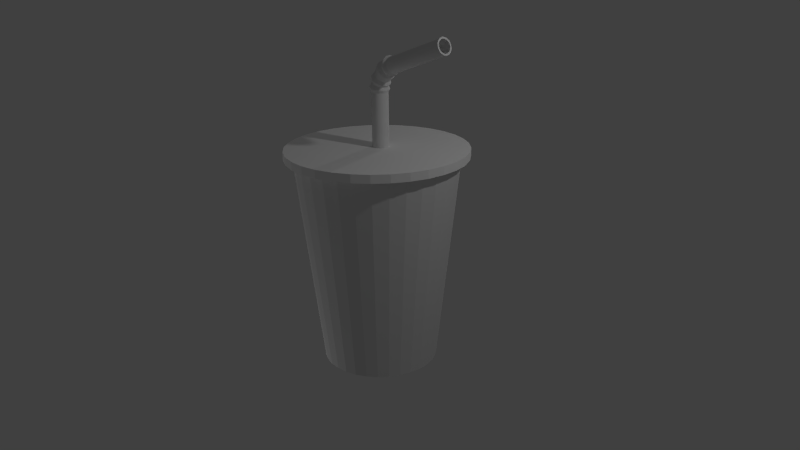 # Source: AfhaalSoftdrink.blend  (saved by Blender 2.71.0; exported with 4.5.12 LTS)
import bpy
from mathutils import Matrix  # noqa: F401  (used for matrix-valued properties, if any)

bpy.ops.wm.read_factory_settings(use_empty=True)
scene = bpy.context.scene
scene.name = 'Scene'

# ---- collections
col_collection_1 = bpy.data.collections.new('Collection 1'); scene.collection.children.link(col_collection_1)

# ---- materials (node trees are filled in below, after node groups)
mat_dekselwit = bpy.data.materials.new('DekselWit')
mat_dekselwit.alpha_threshold = 0.0
mat_dekselwit.use_transparent_shadow = False
mat_dekselwit.diffuse_color = (0.9699, 0.9699, 0.9699, 1.0)
mat_dekselwit.roughness = 0.5
mat_dekselwit.specular_intensity = 0.8
mat_dekselwit.line_color = (0.0, 0.0, 0.0, 1.0)
mat_rietjewit = bpy.data.materials.new('RietjeWit')
mat_rietjewit.alpha_threshold = 0.0
mat_rietjewit.use_transparent_shadow = False
mat_rietjewit.roughness = 0.5
mat_rietjewit.line_color = (0.0, 0.0, 0.0, 1.0)
mat_sufgrijs = bpy.data.materials.new('SufGrijs')
mat_sufgrijs.alpha_threshold = 0.0
mat_sufgrijs.use_transparent_shadow = False
mat_sufgrijs.diffuse_color = (0.4672, 0.4672, 0.4672, 1.0)
mat_sufgrijs.roughness = 0.5
mat_sufgrijs.specular_intensity = 0.2
mat_sufgrijs.line_color = (0.0, 0.0, 0.0, 1.0)
mat_label = bpy.data.materials.new('Label')
mat_label.alpha_threshold = 0.0
mat_label.use_transparent_shadow = False
mat_label.roughness = 0.5
mat_label.line_color = (0.0, 0.0, 0.0, 1.0)

# ---- material node trees

# ---- world
world_world = bpy.data.worlds.new('World'); scene.world = world_world
world_world.color = (0.05088, 0.05088, 0.05088)
world_world.use_sun_shadow = False
world_world.sun_shadow_jitter_overblur = 0.0
world_world.cycles.sampling_method = 'MANUAL'
world_world.cycles.sample_map_resolution = 256

# ---- cameras
cam_camera = bpy.data.cameras.new('Camera')
cam_camera.clip_end = 100.0
cam_camera.lens = 35.0
cam_camera.sensor_width = 32.0
cam_camera.sensor_height = 18.0
cam_camera.ortho_scale = 7.314
cam_camera.dof.focus_distance = 0.0
cam_camera.dof.aperture_fstop = 128.0

# ---- lights
light_lamp_002 = bpy.data.lights.new('Lamp.002', 'POINT')
light_lamp_002.transmission_factor = 0.0
light_lamp_002.cutoff_distance = 30.0
light_lamp_002.energy = 100.0
light_lamp_002.shadow_buffer_clip_start = 1.001
light_lamp_002.shadow_soft_size = 0.1
light_lamp_002.shadow_maximum_resolution = 0.006
light_lamp_002.use_absolute_resolution = True
light_lamp_002.cycles.use_multiple_importance_sampling = False
light_lamp_001 = bpy.data.lights.new('Lamp.001', 'POINT')
light_lamp_001.transmission_factor = 0.0
light_lamp_001.cutoff_distance = 30.0
light_lamp_001.energy = 100.0
light_lamp_001.shadow_buffer_clip_start = 1.001
light_lamp_001.shadow_soft_size = 0.1
light_lamp_001.shadow_maximum_resolution = 0.006
light_lamp_001.use_absolute_resolution = True
light_lamp_001.cycles.use_multiple_importance_sampling = False
light_lamp = bpy.data.lights.new('Lamp', 'POINT')
light_lamp.transmission_factor = 0.0
light_lamp.cutoff_distance = 30.0
light_lamp.energy = 100.0
light_lamp.shadow_buffer_clip_start = 1.001
light_lamp.shadow_soft_size = 0.1
light_lamp.shadow_maximum_resolution = 0.006
light_lamp.use_absolute_resolution = True
light_lamp.cycles.use_multiple_importance_sampling = False

# ---- meshes
me_cylinder_001 = bpy.data.meshes.new('Cylinder.001')
me_cylinder_001.from_pydata([(-1.187e-08, 1.1, 1.654), (0.2146, 1.079, 1.654), (0.421, 1.016, 1.654), (0.6111, 0.9146, 1.654), (0.7778, 0.7778, 1.654), (0.9146, 0.6111, 1.654), (1.016, 0.421, 1.654), (1.079, 0.2146, 1.654), (1.1, 5.455e-08, 1.654), (1.079, -0.2146, 1.654), (1.016, -0.421, 1.654), (0.9146, -0.6111, 1.654), (0.7778, -0.7778, 1.654), (0.6111, -0.9146, 1.654), (0.421, -1.016, 1.654), (0.2146, -1.079, 1.654), (-3.703e-07, -1.1, 1.654), (-0.2146, -1.079, 1.654), (-0.421, -1.016, 1.654), (-0.6111, -0.9146, 1.654), (-0.7778, -0.7778, 1.654), (-0.9146, -0.6111, 1.654), (-1.016, -0.421, 1.654), (-1.079, -0.2146, 1.654), (-1.1, 1.034e-06, 1.654), (-1.079, 0.2146, 1.654), (-1.016, 0.421, 1.654), (-0.9146, 0.6111, 1.654), (-0.7778, 0.7778, 1.654), (-0.6111, 0.9146, 1.654), (-0.421, 1.016, 1.654), (-0.2146, 1.079, 1.654), (-1.187e-08, 1.1, 1.554), (0.2146, 1.079, 1.554), (0.421, 1.016, 1.554), (0.6111, 0.9146, 1.554), (0.7778, 0.7778, 1.554), (0.9146, 0.6111, 1.554), (1.016, 0.421, 1.554), (1.079, 0.2146, 1.554), (1.1, 5.455e-08, 1.554), (1.079, -0.2146, 1.554), (1.016, -0.421, 1.554), (0.9146, -0.6111, 1.554), (0.7778, -0.7778, 1.554), (0.6111, -0.9146, 1.554), (0.421, -1.016, 1.554), (0.2146, -1.079, 1.554), (-3.703e-07, -1.1, 1.554), (-0.2146, -1.079, 1.554), (-0.421, -1.016, 1.554), (-0.6111, -0.9146, 1.554), (-0.7778, -0.7778, 1.554), (-0.9146, -0.6111, 1.554), (-1.016, -0.421, 1.554), (-1.079, -0.2146, 1.554), (-1.1, 1.034e-06, 1.554), (-1.079, 0.2146, 1.554), (-1.016, 0.421, 1.554), (-0.9146, 0.6111, 1.554), (-0.7778, 0.7778, 1.554), (-0.6111, 0.9146, 1.554), (-0.421, 1.016, 1.554), (-0.2146, 1.079, 1.554), (-0.00808, 0.06757, 1.08), (-0.00808, 0.1676, 1.08), (-0.02759, 0.1656, 1.08), (-0.04635, 0.16, 1.08), (-0.06364, 0.1507, 1.08), (-0.07879, 0.1383, 1.08), (-0.09123, 0.1231, 1.08), (-0.1005, 0.1058, 1.08), (-0.1062, 0.08708, 1.08), (-0.1081, 0.06757, 1.08), (-0.1062, 0.04806, 1.08), (-0.1005, 0.0293, 1.08), (-0.09123, 0.01201, 1.08), (-0.07879, -0.003141, 1.08), (-0.06364, -0.01558, 1.08), (-0.04635, -0.02482, 1.08), (-0.02759, -0.03051, 1.08), (-0.00808, -0.03243, 1.08), (0.01143, -0.03051, 1.08), (0.03019, -0.02482, 1.08), (0.04748, -0.01558, 1.08), (0.06263, -0.003141, 1.08), (0.07507, 0.01201, 1.08), (0.08431, 0.0293, 1.08), (0.09, 0.04806, 1.08), (0.09192, 0.06757, 1.08), (0.09, 0.08708, 1.08), (0.08431, 0.1058, 1.08), (0.07507, 0.1231, 1.08), (0.06263, 0.1383, 1.08), (0.04748, 0.1507, 1.08), (0.03019, 0.16, 1.08), (0.01143, 0.1656, 1.08), (-0.00808, 0.1676, 2.298), (-0.02759, 0.1656, 2.298), (-0.04635, 0.16, 2.298), (-0.06364, 0.1507, 2.298), (-0.07879, 0.1383, 2.298), (-0.09123, 0.1231, 2.298), (-0.1005, 0.1058, 2.298), (-0.1062, 0.08708, 2.298), (-0.1081, 0.06757, 2.298), (-0.1062, 0.04806, 2.298), (-0.1005, 0.0293, 2.298), (-0.09123, 0.01201, 2.298), (-0.07879, -0.003141, 2.298), (-0.06364, -0.01558, 2.298), (-0.04635, -0.02482, 2.298), (-0.02759, -0.03051, 2.298), (-0.00808, -0.03243, 2.298), (0.01143, -0.03051, 2.298), (0.03019, -0.02482, 2.298), (0.04748, -0.01558, 2.298), (0.06263, -0.003141, 2.298), (0.07507, 0.01201, 2.298), (0.08431, 0.0293, 2.298), (0.09, 0.04806, 2.298), (0.09192, 0.06757, 2.298), (0.09, 0.08708, 2.298), (0.08431, 0.1058, 2.298), (0.07507, 0.1231, 2.298), (0.06263, 0.1383, 2.298), (0.04748, 0.1507, 2.298), (0.03019, 0.16, 2.298), (0.01143, 0.1656, 2.298), (0.1881, 0.08708, 2.726), (-0.00808, 0.1876, 2.348), (-0.03113, 0.1853, 2.352), (-0.0533, 0.1784, 2.356), (-0.07374, 0.1673, 2.36), (-0.09164, 0.1524, 2.363), (-0.1063, 0.1342, 2.365), (-0.1173, 0.1135, 2.367), (-0.124, 0.09098, 2.369), (-0.1263, 0.06757, 2.369), (-0.124, 0.04416, 2.369), (-0.1173, 0.02165, 2.367), (-0.1063, 0.0009016, 2.365), (-0.09164, -0.01728, 2.363), (-0.07374, -0.03221, 2.36), (-0.0533, -0.0433, 2.356), (-0.03113, -0.05012, 2.352), (-0.00808, -0.05243, 2.348), (0.01498, -0.05012, 2.344), (0.03714, -0.0433, 2.34), (0.05758, -0.03221, 2.337), (0.07548, -0.01728, 2.333), (0.09018, 0.0009017, 2.331), (0.1011, 0.02165, 2.329), (0.1078, 0.04416, 2.328), (0.1101, 0.06757, 2.327), (0.1078, 0.09098, 2.328), (0.1011, 0.1135, 2.329), (0.09018, 0.1342, 2.331), (0.07548, 0.1524, 2.333), (0.05758, 0.1673, 2.337), (0.03714, 0.1784, 2.34), (0.01498, 0.1853, 2.344), (0.0006028, 0.1676, 2.397), (-0.01773, 0.1656, 2.404), (-0.03536, 0.16, 2.41), (-0.0516, 0.1507, 2.416), (-0.06584, 0.1383, 2.422), (-0.07753, 0.1231, 2.426), (-0.08621, 0.1058, 2.429), (-0.09156, 0.08708, 2.431), (-0.09337, 0.06757, 2.432), (-0.09156, 0.04806, 2.431), (-0.08621, 0.0293, 2.429), (-0.07753, 0.01201, 2.426), (-0.06584, -0.003141, 2.422), (-0.0516, -0.01558, 2.416), (-0.03536, -0.02482, 2.41), (-0.01773, -0.03051, 2.404), (0.0006028, -0.03243, 2.397), (0.01894, -0.03051, 2.391), (0.03656, -0.02482, 2.384), (0.05281, -0.01558, 2.378), (0.06705, -0.003141, 2.373), (0.07874, 0.01201, 2.369), (0.08742, 0.0293, 2.366), (0.09277, 0.04806, 2.364), (0.09457, 0.06757, 2.363), (0.09277, 0.08708, 2.364), (0.08742, 0.1058, 2.366), (0.07874, 0.1231, 2.369), (0.06705, 0.1383, 2.373), (0.05281, 0.1507, 2.378), (0.03656, 0.16, 2.384), (0.01894, 0.1656, 2.391), (0.0177, 0.1876, 2.444), (-0.002571, 0.1853, 2.456), (-0.02207, 0.1784, 2.467), (-0.04003, 0.1673, 2.478), (-0.05578, 0.1524, 2.487), (-0.06871, 0.1342, 2.494), (-0.07831, 0.1135, 2.5), (-0.08422, 0.09098, 2.503), (-0.08622, 0.06757, 2.504), (-0.08422, 0.04416, 2.503), (-0.07831, 0.02165, 2.5), (-0.06871, 0.0009016, 2.494), (-0.05578, -0.01728, 2.487), (-0.04003, -0.03221, 2.478), (-0.02207, -0.0433, 2.467), (-0.002571, -0.05012, 2.456), (0.0177, -0.05243, 2.444), (0.03798, -0.05012, 2.433), (0.05747, -0.0433, 2.421), (0.07544, -0.03221, 2.411), (0.09119, -0.01728, 2.402), (0.1041, 0.0009017, 2.394), (0.1137, 0.02165, 2.389), (0.1196, 0.04416, 2.386), (0.1216, 0.06757, 2.384), (0.1196, 0.09098, 2.386), (0.1137, 0.1135, 2.389), (0.1041, 0.1342, 2.394), (0.09119, 0.1524, 2.402), (0.07544, 0.1673, 2.411), (0.05747, 0.1784, 2.421), (0.03798, 0.1853, 2.433), (0.0427, 0.1676, 2.488), (0.02776, 0.1656, 2.5), (0.01339, 0.16, 2.512), (0.0001445, 0.1507, 2.523), (-0.01146, 0.1383, 2.533), (-0.02099, 0.1231, 2.541), (-0.02807, 0.1058, 2.547), (-0.03243, 0.08708, 2.551), (-0.0339, 0.06757, 2.552), (-0.03243, 0.04806, 2.551), (-0.02807, 0.0293, 2.547), (-0.02099, 0.01201, 2.541), (-0.01146, -0.003141, 2.533), (0.0001445, -0.01558, 2.523), (0.01339, -0.02482, 2.512), (0.02776, -0.03051, 2.5), (0.0427, -0.03243, 2.488), (0.05765, -0.03051, 2.475), (0.07202, -0.02482, 2.463), (0.08526, -0.01558, 2.452), (0.09687, -0.003141, 2.442), (0.1064, 0.01201, 2.434), (0.1135, 0.0293, 2.428), (0.1178, 0.04806, 2.425), (0.1193, 0.06757, 2.423), (0.1178, 0.08708, 2.425), (0.1135, 0.1058, 2.428), (0.1064, 0.1231, 2.434), (0.09687, 0.1383, 2.442), (0.08526, 0.1507, 2.452), (0.07202, 0.16, 2.463), (0.05765, 0.1656, 2.475), (0.107, 0.1876, 2.564), (0.09193, 0.1853, 2.582), (0.07746, 0.1784, 2.599), (0.06413, 0.1673, 2.615), (0.05244, 0.1524, 2.629), (0.04285, 0.1342, 2.641), (0.03572, 0.1135, 2.649), (0.03133, 0.09098, 2.654), (0.02985, 0.06757, 2.656), (0.03133, 0.04416, 2.654), (0.03572, 0.02165, 2.649), (0.04285, 0.0009016, 2.641), (0.05244, -0.01728, 2.629), (0.06413, -0.03221, 2.615), (0.07746, -0.0433, 2.599), (0.09193, -0.05012, 2.582), (0.107, -0.05243, 2.564), (0.122, -0.05012, 2.546), (0.1365, -0.0433, 2.529), (0.1498, -0.03221, 2.513), (0.1615, -0.01728, 2.499), (0.1711, 0.0009016, 2.488), (0.1782, 0.02165, 2.479), (0.1826, 0.04416, 2.474), (0.1841, 0.06757, 2.472), (0.1826, 0.09098, 2.474), (0.1782, 0.1135, 2.479), (0.1711, 0.1342, 2.488), (0.1615, 0.1524, 2.499), (0.1498, 0.1673, 2.513), (0.1365, 0.1784, 2.529), (0.122, 0.1853, 2.546), (0.1453, 0.1676, 2.596), (0.1355, 0.1656, 2.613), (0.1262, 0.16, 2.63), (0.1175, 0.1507, 2.645), (0.1099, 0.1383, 2.658), (0.1037, 0.1231, 2.668), (0.09909, 0.1058, 2.676), (0.09625, 0.08708, 2.681), (0.09528, 0.06757, 2.683), (0.09625, 0.04806, 2.681), (0.09909, 0.0293, 2.676), (0.1037, 0.01201, 2.668), (0.1099, -0.003141, 2.658), (0.1175, -0.01558, 2.645), (0.1262, -0.02482, 2.63), (0.1355, -0.03051, 2.613), (0.1453, -0.03243, 2.596), (0.155, -0.03051, 2.58), (0.1644, -0.02482, 2.563), (0.1731, -0.01558, 2.548), (0.1806, -0.003141, 2.535), (0.1869, 0.01201, 2.524), (0.1915, 0.0293, 2.516), (0.1943, 0.04806, 2.511), (0.1953, 0.06757, 2.51), (0.1943, 0.08708, 2.511), (0.1915, 0.1058, 2.516), (0.1869, 0.1231, 2.524), (0.1806, 0.1383, 2.535), (0.1731, 0.1507, 2.548), (0.1644, 0.16, 2.563), (0.155, 0.1656, 2.58), (0.1886, 0.1876, 2.621), (0.1806, 0.1853, 2.643), (0.1729, 0.1784, 2.665), (0.1658, 0.1673, 2.684), (0.1596, 0.1524, 2.701), (0.1545, 0.1342, 2.715), (0.1507, 0.1135, 2.726), (0.1483, 0.09098, 2.732), (0.1475, 0.06757, 2.734), (0.1483, 0.04416, 2.732), (0.1507, 0.02165, 2.726), (0.1545, 0.0009016, 2.715), (0.1596, -0.01728, 2.701), (0.1658, -0.03221, 2.684), (0.1729, -0.0433, 2.665), (0.1806, -0.05012, 2.643), (0.1886, -0.05243, 2.621), (0.1966, -0.05012, 2.599), (0.2043, -0.0433, 2.578), (0.2114, -0.03221, 2.559), (0.2176, -0.01728, 2.542), (0.2227, 0.0009016, 2.528), (0.2265, 0.02165, 2.517), (0.2288, 0.04416, 2.511), (0.2296, 0.06757, 2.509), (0.2288, 0.09098, 2.511), (0.2265, 0.1135, 2.517), (0.2227, 0.1342, 2.528), (0.2176, 0.1524, 2.542), (0.2114, 0.1673, 2.559), (0.2043, 0.1784, 2.578), (0.1966, 0.1853, 2.599), (1.028, 0.1676, 2.927), (1.022, 0.1656, 2.945), (1.015, 0.16, 2.963), (1.009, 0.1507, 2.979), (1.004, 0.1383, 2.993), (0.9998, 0.1231, 3.005), (0.9966, 0.1058, 3.014), (0.9947, 0.08708, 3.019), (0.994, 0.06757, 3.021), (0.9947, 0.04806, 3.019), (0.9966, 0.0293, 3.014), (0.9998, 0.01201, 3.005), (1.004, -0.003141, 2.993), (1.009, -0.01558, 2.979), (1.015, -0.02482, 2.963), (1.022, -0.03051, 2.945), (1.028, -0.03243, 2.927), (1.035, -0.03051, 2.909), (1.041, -0.02482, 2.891), (1.047, -0.01558, 2.875), (1.052, -0.003141, 2.861), (1.057, 0.01201, 2.849), (1.06, 0.0293, 2.84), (1.062, 0.04806, 2.835), (1.062, 0.06757, 2.833), (1.062, 0.08708, 2.835), (1.06, 0.1058, 2.84), (1.057, 0.1231, 2.849), (1.052, 0.1383, 2.861), (1.047, 0.1507, 2.875), (1.041, 0.16, 2.891), (1.035, 0.1656, 2.909), (0.2347, -0.02482, 2.597), (0.2406, 0.1507, 2.581), (0.1874, 0.06757, 2.727), (0.2406, -0.01558, 2.581), (0.2347, 0.16, 2.597), (0.1881, 0.04806, 2.726), (0.2458, -0.003141, 2.567), (0.2283, 0.1656, 2.615), (0.19, 0.0293, 2.72), (0.25, 0.01201, 2.555), (0.1932, 0.01201, 2.712), (0.2532, 0.0293, 2.547), (0.1974, -0.003141, 2.7), (0.2552, 0.04806, 2.541), (0.2026, -0.01558, 2.686), (0.2085, 0.16, 2.669), (0.2558, 0.06757, 2.539), (0.2085, -0.02482, 2.669), (0.2026, 0.1507, 2.686), (0.2552, 0.08708, 2.541), (0.2149, -0.03051, 2.652), (0.1974, 0.1383, 2.7), (0.2532, 0.1058, 2.547), (0.19, 0.1058, 2.72), (0.1932, 0.1231, 2.712), (0.2149, 0.1656, 2.652), (0.2216, 0.1676, 2.633), (0.2283, -0.03051, 2.615), (0.2216, -0.03243, 2.633), (0.2458, 0.1383, 2.567), (0.25, 0.1231, 2.555), (1.028, 0.1476, 2.927), (1.023, 0.146, 2.942), (1.018, 0.1415, 2.956), (1.013, 0.1341, 2.969), (1.009, 0.1241, 2.98), (1.005, 0.112, 2.99), (1.003, 0.09818, 2.996), (1.001, 0.08318, 3.001), (1.001, 0.06757, 3.002), (1.001, 0.05196, 3.001), (1.003, 0.03696, 2.996), (1.005, 0.02312, 2.99), (1.009, 0.011, 2.98), (1.013, 0.001052, 2.969), (1.018, -0.00634, 2.956), (1.023, -0.01089, 2.942), (1.028, -0.01243, 2.927), (1.034, -0.01089, 2.912), (1.039, -0.00634, 2.898), (1.043, 0.001052, 2.885), (1.048, 0.011, 2.874), (1.051, 0.02312, 2.865), (1.054, 0.03696, 2.858), (1.055, 0.05196, 2.853), (1.056, 0.06757, 2.852), (1.055, 0.08318, 2.853), (1.054, 0.09818, 2.858), (1.051, 0.112, 2.865), (1.048, 0.1241, 2.874), (1.043, 0.1341, 2.885), (1.039, 0.1415, 2.898), (1.034, 0.146, 2.912), (0.3235, 0.06757, 2.67), (0.3235, 0.1476, 2.67), (0.3181, 0.146, 2.685), (0.313, 0.1415, 2.699), (0.3083, 0.1341, 2.712), (0.3041, 0.1241, 2.724), (0.3007, 0.112, 2.733), (0.2982, 0.09818, 2.74), (0.2966, 0.08318, 2.744), (0.2961, 0.06757, 2.746), (0.2966, 0.05196, 2.744), (0.2982, 0.03696, 2.74), (0.3007, 0.02312, 2.733), (0.3041, 0.011, 2.724), (0.3083, 0.001052, 2.712), (0.313, -0.00634, 2.699), (0.3181, -0.01089, 2.685), (0.3235, -0.01243, 2.67), (0.3288, -0.01089, 2.656), (0.3339, -0.00634, 2.642), (0.3387, 0.001052, 2.629), (0.3428, 0.011, 2.617), (0.3462, 0.02312, 2.608), (0.3487, 0.03696, 2.601), (0.3503, 0.05196, 2.597), (0.3508, 0.06757, 2.595), (0.3503, 0.08318, 2.597), (0.3487, 0.09818, 2.601), (0.3462, 0.112, 2.608), (0.3428, 0.1241, 2.617), (0.3387, 0.1341, 2.629), (0.3339, 0.1415, 2.642), (0.3288, 0.146, 2.656), (3.562e-08, 0.7, -1.0), (0.0, 1.0, 1.604), (0.1366, 0.6865, -1.0), (0.1951, 0.9808, 1.604), (0.2679, 0.6467, -1.0), (0.3827, 0.9239, 1.604), (0.3889, 0.582, -1.0), (0.5556, 0.8315, 1.604), (0.495, 0.495, -1.0), (0.7071, 0.7071, 1.604), (0.582, 0.3889, -1.0), (0.8315, 0.5556, 1.604), (0.6467, 0.2679, -1.0), (0.9239, 0.3827, 1.604), (0.6865, 0.1366, -1.0), (0.9808, 0.1951, 1.604), (0.7, 1.383e-07, -1.0), (1.0, 7.55e-08, 1.604), (0.6865, -0.1366, -1.0), (0.9808, -0.1951, 1.604), (0.6467, -0.2679, -1.0), (0.9239, -0.3827, 1.604), (0.582, -0.3889, -1.0), (0.8315, -0.5556, 1.604), (0.495, -0.495, -1.0), (0.7071, -0.7071, 1.604), (0.3889, -0.582, -1.0), (0.5556, -0.8315, 1.604), (0.2679, -0.6467, -1.0), (0.3827, -0.9239, 1.604), (0.1366, -0.6865, -1.0), (0.1951, -0.9808, 1.604), (-1.925e-07, -0.7, -1.0), (-3.258e-07, -1.0, 1.604), (-0.1366, -0.6865, -1.0), (-0.1951, -0.9808, 1.604), (-0.2679, -0.6467, -1.0), (-0.3827, -0.9239, 1.604), (-0.3889, -0.582, -1.0), (-0.5556, -0.8315, 1.604), (-0.495, -0.495, -1.0), (-0.7071, -0.7071, 1.604), (-0.582, -0.3889, -1.0), (-0.8315, -0.5556, 1.604), (-0.6467, -0.2679, -1.0), (-0.9239, -0.3827, 1.604), (-0.6865, -0.1366, -1.0), (-0.9808, -0.1951, 1.604), (-0.7, 7.614e-07, -1.0), (-1.0, 9.656e-07, 1.604), (-0.6865, 0.1366, -1.0), (-0.9808, 0.1951, 1.604), (-0.6467, 0.2679, -1.0), (-0.9239, 0.3827, 1.604), (-0.582, 0.3889, -1.0), (-0.8315, 0.5556, 1.604), (-0.495, 0.495, -1.0), (-0.7071, 0.7071, 1.604), (-0.3889, 0.582, -1.0), (-0.5556, 0.8315, 1.604), (-0.2679, 0.6467, -1.0), (-0.3827, 0.9239, 1.604), (-0.1366, 0.6865, -1.0), (-0.1951, 0.9808, 1.604), (4.463e-08, 0.63, -1.0), (0.1229, 0.6179, -1.0), (0.2411, 0.582, -1.0), (0.35, 0.5238, -1.0), (0.4455, 0.4455, -1.0), (0.5238, 0.35, -1.0), (0.582, 0.2411, -1.0), (0.6179, 0.1229, -1.0), (0.63, 1.558e-07, -1.0), (0.6179, -0.1229, -1.0), (0.582, -0.2411, -1.0), (0.5238, -0.35, -1.0), (0.4455, -0.4455, -1.0), (0.35, -0.5238, -1.0), (0.2411, -0.582, -1.0), (0.1229, -0.6179, -1.0), (-1.606e-07, -0.63, -1.0), (-0.1229, -0.6179, -1.0), (-0.2411, -0.582, -1.0), (-0.35, -0.5238, -1.0), (-0.4455, -0.4455, -1.0), (-0.5238, -0.35, -1.0), (-0.582, -0.2411, -1.0), (-0.6179, -0.1229, -1.0), (-0.63, 7.166e-07, -1.0), (-0.6179, 0.1229, -1.0), (-0.582, 0.2411, -1.0), (-0.5238, 0.35, -1.0), (-0.4455, 0.4455, -1.0), (-0.35, 0.5238, -1.0), (-0.2411, 0.582, -1.0), (-0.1229, 0.6179, -1.0), (4.463e-08, 0.63, -0.8), (0.1229, 0.6179, -0.8), (0.2411, 0.582, -0.8), (0.35, 0.5238, -0.8), (0.4455, 0.4455, -0.8), (0.5238, 0.35, -0.8), (0.582, 0.2411, -0.8), (0.6179, 0.1229, -0.8), (0.63, 1.558e-07, -0.8), (0.6179, -0.1229, -0.8), (0.582, -0.2411, -0.8), (0.5238, -0.35, -0.8), (0.4455, -0.4455, -0.8), (0.35, -0.5238, -0.8), (0.2411, -0.582, -0.8), (0.1229, -0.6179, -0.8), (-1.606e-07, -0.63, -0.8), (-0.1229, -0.6179, -0.8), (-0.2411, -0.582, -0.8), (-0.35, -0.5238, -0.8), (-0.4455, -0.4455, -0.8), (-0.5238, -0.35, -0.8), (-0.582, -0.2411, -0.8), (-0.6179, -0.1229, -0.8), (-0.63, 7.166e-07, -0.8), (-0.6179, 0.1229, -0.8), (-0.582, 0.2411, -0.8), (-0.5238, 0.35, -0.8), (-0.4455, 0.4455, -0.8), (-0.35, 0.5238, -0.8), (-0.2411, 0.582, -0.8), (-0.1229, 0.6179, -0.8)], [], [(1, 2, 3, 4, 5, 6, 7, 8, 9, 10, 11, 12, 13, 14, 15, 16, 17, 18, 19, 20, 21, 22, 23, 24, 25, 26, 27, 28, 29, 30, 31, 0), (33, 32, 63, 62, 61, 60, 59, 58, 57, 56, 55, 54, 53, 52, 51, 50, 49, 48, 47, 46, 45, 44, 43, 42, 41, 40, 39, 38, 37, 36, 35, 34), (25, 24, 56, 57), (3, 2, 34, 35), (14, 13, 45, 46), (23, 22, 54, 55), (1, 0, 32, 33), (12, 11, 43, 44), (0, 31, 63, 32), (21, 20, 52, 53), (10, 9, 41, 42), (30, 29, 61, 62), (19, 18, 50, 51), (8, 7, 39, 40), (28, 27, 59, 60), (17, 16, 48, 49), (6, 5, 37, 38), (26, 25, 57, 58), (4, 3, 35, 36), (15, 14, 46, 47), (24, 23, 55, 56), (2, 1, 33, 34), (13, 12, 44, 45), (22, 21, 53, 54), (11, 10, 42, 43), (31, 30, 62, 63), (20, 19, 51, 52), (9, 8, 40, 41), (29, 28, 60, 61), (18, 17, 49, 50), (7, 6, 38, 39), (27, 26, 58, 59), (5, 4, 36, 37), (16, 15, 47, 48), (64, 66, 65), (64, 67, 66), (64, 68, 67), (64, 69, 68), (64, 70, 69), (64, 71, 70), (64, 72, 71), (64, 73, 72), (64, 74, 73), (64, 75, 74), (64, 76, 75), (64, 77, 76), (64, 78, 77), (64, 79, 78), (64, 80, 79), (64, 81, 80), (64, 82, 81), (64, 83, 82), (64, 84, 83), (64, 85, 84), (64, 86, 85), (64, 87, 86), (64, 88, 87), (64, 89, 88), (64, 90, 89), (64, 91, 90), (64, 92, 91), (64, 93, 92), (64, 94, 93), (64, 95, 94), (64, 96, 95), (64, 65, 96), (112, 113, 146, 145), (101, 102, 135, 134), (123, 124, 157, 156), (102, 103, 136, 135), (97, 98, 131, 130), (113, 114, 147, 146), (124, 125, 158, 157), (103, 104, 137, 136), (114, 115, 148, 147), (125, 126, 159, 158), (104, 105, 138, 137), (115, 116, 149, 148), (126, 127, 160, 159), (105, 106, 139, 138), (116, 117, 150, 149), (127, 128, 161, 160), (106, 107, 140, 139), (117, 118, 151, 150), (128, 97, 130, 161), (107, 108, 141, 140), (118, 119, 152, 151), (108, 109, 142, 141), (119, 120, 153, 152), (109, 110, 143, 142), (98, 99, 132, 131), (120, 121, 154, 153), (110, 111, 144, 143), (99, 100, 133, 132), (121, 122, 155, 154), (111, 112, 145, 144), (100, 101, 134, 133), (122, 123, 156, 155), (89, 90, 122, 121), (67, 68, 100, 99), (78, 79, 111, 110), (88, 89, 121, 120), (66, 67, 99, 98), (77, 78, 110, 109), (87, 88, 120, 119), (76, 77, 109, 108), (86, 87, 119, 118), (75, 76, 108, 107), (96, 65, 97, 128), (85, 86, 118, 117), (74, 75, 107, 106), (95, 96, 128, 127), (84, 85, 117, 116), (73, 74, 106, 105), (94, 95, 127, 126), (83, 84, 116, 115), (72, 73, 105, 104), (93, 94, 126, 125), (82, 83, 115, 114), (71, 72, 104, 103), (92, 93, 125, 124), (81, 82, 114, 113), (65, 66, 98, 97), (70, 71, 103, 102), (91, 92, 124, 123), (69, 70, 102, 101), (80, 81, 113, 112), (90, 91, 123, 122), (68, 69, 101, 100), (79, 80, 112, 111), (141, 142, 174, 173), (152, 153, 185, 184), (142, 143, 175, 174), (131, 132, 164, 163), (153, 154, 186, 185), (143, 144, 176, 175), (132, 133, 165, 164), (154, 155, 187, 186), (144, 145, 177, 176), (133, 134, 166, 165), (155, 156, 188, 187), (145, 146, 178, 177), (134, 135, 167, 166), (156, 157, 189, 188), (135, 136, 168, 167), (130, 131, 163, 162), (146, 147, 179, 178), (157, 158, 190, 189), (136, 137, 169, 168), (147, 148, 180, 179), (158, 159, 191, 190), (137, 138, 170, 169), (148, 149, 181, 180), (159, 160, 192, 191), (138, 139, 171, 170), (149, 150, 182, 181), (160, 161, 193, 192), (139, 140, 172, 171), (150, 151, 183, 182), (161, 130, 162, 193), (140, 141, 173, 172), (151, 152, 184, 183), (174, 175, 207, 206), (163, 164, 196, 195), (185, 186, 218, 217), (175, 176, 208, 207), (164, 165, 197, 196), (186, 187, 219, 218), (176, 177, 209, 208), (165, 166, 198, 197), (187, 188, 220, 219), (177, 178, 210, 209), (166, 167, 199, 198), (188, 189, 221, 220), (167, 168, 200, 199), (162, 163, 195, 194), (178, 179, 211, 210), (189, 190, 222, 221), (168, 169, 201, 200), (179, 180, 212, 211), (190, 191, 223, 222), (169, 170, 202, 201), (180, 181, 213, 212), (191, 192, 224, 223), (170, 171, 203, 202), (181, 182, 214, 213), (192, 193, 225, 224), (171, 172, 204, 203), (182, 183, 215, 214), (193, 162, 194, 225), (172, 173, 205, 204), (183, 184, 216, 215), (173, 174, 206, 205), (184, 185, 217, 216), (207, 208, 240, 239), (196, 197, 229, 228), (218, 219, 251, 250), (208, 209, 241, 240), (197, 198, 230, 229), (219, 220, 252, 251), (209, 210, 242, 241), (198, 199, 231, 230), (220, 221, 253, 252), (199, 200, 232, 231), (194, 195, 227, 226), (210, 211, 243, 242), (221, 222, 254, 253), (200, 201, 233, 232), (211, 212, 244, 243), (222, 223, 255, 254), (201, 202, 234, 233), (212, 213, 245, 244), (223, 224, 256, 255), (202, 203, 235, 234), (213, 214, 246, 245), (224, 225, 257, 256), (203, 204, 236, 235), (214, 215, 247, 246), (225, 194, 226, 257), (204, 205, 237, 236), (215, 216, 248, 247), (205, 206, 238, 237), (216, 217, 249, 248), (206, 207, 239, 238), (195, 196, 228, 227), (217, 218, 250, 249), (240, 241, 273, 272), (229, 230, 262, 261), (251, 252, 284, 283), (241, 242, 274, 273), (230, 231, 263, 262), (252, 253, 285, 284), (231, 232, 264, 263), (226, 227, 259, 258), (242, 243, 275, 274), (253, 254, 286, 285), (232, 233, 265, 264), (243, 244, 276, 275), (254, 255, 287, 286), (233, 234, 266, 265), (244, 245, 277, 276), (255, 256, 288, 287), (234, 235, 267, 266), (245, 246, 278, 277), (256, 257, 289, 288), (235, 236, 268, 267), (246, 247, 279, 278), (257, 226, 258, 289), (236, 237, 269, 268), (247, 248, 280, 279), (237, 238, 270, 269), (248, 249, 281, 280), (238, 239, 271, 270), (227, 228, 260, 259), (249, 250, 282, 281), (239, 240, 272, 271), (228, 229, 261, 260), (250, 251, 283, 282), (273, 274, 306, 305), (262, 263, 295, 294), (284, 285, 317, 316), (263, 264, 296, 295), (258, 259, 291, 290), (274, 275, 307, 306), (285, 286, 318, 317), (264, 265, 297, 296), (275, 276, 308, 307), (286, 287, 319, 318), (265, 266, 298, 297), (276, 277, 309, 308), (287, 288, 320, 319), (266, 267, 299, 298), (277, 278, 310, 309), (288, 289, 321, 320), (267, 268, 300, 299), (278, 279, 311, 310), (289, 258, 290, 321), (268, 269, 301, 300), (279, 280, 312, 311), (269, 270, 302, 301), (280, 281, 313, 312), (270, 271, 303, 302), (259, 260, 292, 291), (281, 282, 314, 313), (271, 272, 304, 303), (260, 261, 293, 292), (282, 283, 315, 314), (272, 273, 305, 304), (261, 262, 294, 293), (283, 284, 316, 315), (295, 296, 328, 327), (290, 291, 323, 322), (306, 307, 339, 338), (317, 318, 350, 349), (296, 297, 329, 328), (307, 308, 340, 339), (318, 319, 351, 350), (297, 298, 330, 329), (308, 309, 341, 340), (319, 320, 352, 351), (298, 299, 331, 330), (309, 310, 342, 341), (320, 321, 353, 352), (299, 300, 332, 331), (310, 311, 343, 342), (321, 290, 322, 353), (300, 301, 333, 332), (311, 312, 344, 343), (301, 302, 334, 333), (312, 313, 345, 344), (302, 303, 335, 334), (291, 292, 324, 323), (313, 314, 346, 345), (303, 304, 336, 335), (292, 293, 325, 324), (314, 315, 347, 346), (304, 305, 337, 336), (293, 294, 326, 325), (315, 316, 348, 347), (305, 306, 338, 337), (294, 295, 327, 326), (316, 317, 349, 348), (409, 129, 361, 360), (413, 386, 372, 371), (415, 387, 383, 382), (129, 388, 362, 361), (386, 389, 373, 372), (387, 390, 384, 383), (388, 391, 363, 362), (389, 392, 374, 373), (390, 393, 385, 384), (391, 394, 364, 363), (392, 395, 375, 374), (393, 412, 354, 385), (394, 396, 365, 364), (395, 397, 376, 375), (396, 398, 366, 365), (397, 399, 377, 376), (398, 400, 367, 366), (411, 401, 356, 355), (399, 402, 378, 377), (400, 403, 368, 367), (401, 404, 357, 356), (402, 405, 379, 378), (403, 406, 369, 368), (404, 407, 358, 357), (405, 408, 380, 379), (406, 414, 370, 369), (407, 410, 359, 358), (408, 416, 381, 380), (410, 409, 360, 359), (412, 411, 355, 354), (414, 413, 371, 370), (416, 415, 382, 381), (359, 360, 423, 422), (354, 355, 418, 417), (370, 371, 434, 433), (381, 382, 445, 444), (360, 361, 424, 423), (371, 372, 435, 434), (382, 383, 446, 445), (361, 362, 425, 424), (372, 373, 436, 435), (383, 384, 447, 446), (362, 363, 426, 425), (373, 374, 437, 436), (384, 385, 448, 447), (363, 364, 427, 426), (374, 375, 438, 437), (385, 354, 417, 448), (364, 365, 428, 427), (375, 376, 439, 438), (365, 366, 429, 428), (376, 377, 440, 439), (366, 367, 430, 429), (355, 356, 419, 418), (377, 378, 441, 440), (367, 368, 431, 430), (356, 357, 420, 419), (378, 379, 442, 441), (368, 369, 432, 431), (357, 358, 421, 420), (379, 380, 443, 442), (369, 370, 433, 432), (358, 359, 422, 421), (380, 381, 444, 443), (328, 329, 129, 409), (339, 340, 386, 413), (350, 351, 387, 415), (329, 330, 388, 129), (340, 341, 389, 386), (351, 352, 390, 387), (330, 331, 391, 388), (341, 342, 392, 389), (352, 353, 393, 390), (331, 332, 394, 391), (342, 343, 395, 392), (353, 322, 412, 393), (332, 333, 396, 394), (343, 344, 397, 395), (333, 334, 398, 396), (344, 345, 399, 397), (334, 335, 400, 398), (323, 324, 401, 411), (345, 346, 402, 399), (335, 336, 403, 400), (324, 325, 404, 401), (346, 347, 405, 402), (336, 337, 406, 403), (325, 326, 407, 404), (347, 348, 408, 405), (337, 338, 414, 406), (326, 327, 410, 407), (348, 349, 416, 408), (327, 328, 409, 410), (322, 323, 411, 412), (338, 339, 413, 414), (349, 350, 415, 416), (424, 425, 458, 457), (435, 436, 469, 468), (446, 447, 480, 479), (425, 426, 459, 458), (436, 437, 470, 469), (447, 448, 481, 480), (426, 427, 460, 459), (437, 438, 471, 470), (448, 417, 450, 481), (427, 428, 461, 460), (438, 439, 472, 471), (428, 429, 462, 461), (439, 440, 473, 472), (429, 430, 463, 462), (418, 419, 452, 451), (440, 441, 474, 473), (430, 431, 464, 463), (419, 420, 453, 452), (441, 442, 475, 474), (431, 432, 465, 464), (420, 421, 454, 453), (442, 443, 476, 475), (432, 433, 466, 465), (421, 422, 455, 454), (443, 444, 477, 476), (422, 423, 456, 455), (417, 418, 451, 450), (433, 434, 467, 466), (444, 445, 478, 477), (423, 424, 457, 456), (434, 435, 468, 467), (445, 446, 479, 478), (449, 450, 451), (449, 451, 452), (449, 452, 453), (449, 453, 454), (449, 454, 455), (449, 455, 456), (449, 456, 457), (449, 457, 458), (449, 458, 459), (449, 459, 460), (449, 460, 461), (449, 461, 462), (449, 462, 463), (449, 463, 464), (449, 464, 465), (449, 465, 466), (449, 466, 467), (449, 467, 468), (449, 468, 469), (449, 469, 470), (449, 470, 471), (449, 471, 472), (449, 472, 473), (449, 473, 474), (449, 474, 475), (449, 475, 476), (449, 476, 477), (449, 477, 478), (449, 478, 479), (449, 479, 480), (449, 480, 481), (449, 481, 450), (482, 483, 485, 484), (484, 485, 487, 486), (486, 487, 489, 488), (488, 489, 491, 490), (490, 491, 493, 492), (492, 493, 495, 494), (494, 495, 497, 496), (496, 497, 499, 498), (498, 499, 501, 500), (500, 501, 503, 502), (502, 503, 505, 504), (504, 505, 507, 506), (506, 507, 509, 508), (508, 509, 511, 510), (510, 511, 513, 512), (512, 513, 515, 514), (514, 515, 517, 516), (516, 517, 519, 518), (518, 519, 521, 520), (520, 521, 523, 522), (522, 523, 525, 524), (524, 525, 527, 526), (526, 527, 529, 528), (528, 529, 531, 530), (530, 531, 533, 532), (532, 533, 535, 534), (534, 535, 537, 536), (536, 537, 539, 538), (538, 539, 541, 540), (540, 541, 543, 542), (485, 483, 545, 543, 541, 539, 537, 535, 533, 531, 529, 527, 525, 523, 521, 519, 517, 515, 513, 511, 509, 507, 505, 503, 501, 499, 497, 495, 493, 491, 489, 487), (544, 545, 483, 482), (542, 543, 545, 544), (544, 482, 546, 577), (577, 546, 578, 609), (522, 524, 567, 566), (500, 502, 556, 555), (528, 530, 570, 569), (484, 486, 548, 547), (506, 508, 559, 558), (534, 536, 573, 572), (490, 492, 551, 550), (512, 514, 562, 561), (540, 542, 576, 575), (518, 520, 565, 564), (482, 484, 547, 546), (496, 498, 554, 553), (524, 526, 568, 567), (502, 504, 557, 556), (530, 532, 571, 570), (486, 488, 549, 548), (508, 510, 560, 559), (536, 538, 574, 573), (514, 516, 563, 562), (492, 494, 552, 551), (542, 544, 577, 576), (520, 522, 566, 565), (498, 500, 555, 554), (526, 528, 569, 568), (504, 506, 558, 557), (532, 534, 572, 571), (488, 490, 550, 549), (510, 512, 561, 560), (538, 540, 575, 574), (516, 518, 564, 563), (494, 496, 553, 552), (578, 579, 580, 581, 582, 583, 584, 585, 586, 587, 588, 589, 590, 591, 592, 593, 594, 595, 596, 597, 598, 599, 600, 601, 602, 603, 604, 605, 606, 607, 608, 609), (566, 567, 599, 598), (555, 556, 588, 587), (575, 576, 608, 607), (564, 565, 597, 596), (553, 554, 586, 585), (573, 574, 606, 605), (562, 563, 595, 594), (551, 552, 584, 583), (571, 572, 604, 603), (549, 550, 582, 581), (560, 561, 593, 592), (569, 570, 602, 601), (547, 548, 580, 579), (558, 559, 591, 590), (567, 568, 600, 599), (556, 557, 589, 588), (576, 577, 609, 608), (565, 566, 598, 597), (554, 555, 587, 586), (574, 575, 607, 606), (563, 564, 596, 595), (552, 553, 585, 584), (572, 573, 605, 604), (550, 551, 583, 582), (561, 562, 594, 593), (570, 571, 603, 602), (548, 549, 581, 580), (559, 560, 592, 591), (568, 569, 601, 600), (546, 547, 579, 578), (557, 558, 590, 589)])
me_cylinder_001.polygons.foreach_set('material_index', [0, 0, 0, 0, 0, 0, 0, 0, 0, 0, 0, 0, 0, 0, 0, 0, 0, 0, 0, 0, 0, 0, 0, 0, 0, 0, 0, 0, 0, 0, 0, 0, 0, 0, 1, 1, 1, 1, 1, 1, 1, 1, 1, 1, 1, 1, 1, 1, 1, 1, 1, 1, 1, 1, 1, 1, 1, 1, 1, 1, 1, 1, 1, 1, 1, 1, 1, 1, 1, 1, 1, 1, 1, 1, 1, 1, 1, 1, 1, 1, 1, 1, 1, 1, 1, 1, 1, 1, 1, 1, 1, 1, 1, 1, 1, 1, 1, 1, 1, 1, 1, 1, 1, 1, 1, 1, 1, 1, 1, 1, 1, 1, 1, 1, 1, 1, 1, 1, 1, 1, 1, 1, 1, 1, 1, 1, 1, 1, 1, 1, 1, 1, 1, 1, 1, 1, 1, 1, 1, 1, 1, 1, 1, 1, 1, 1, 1, 1, 1, 1, 1, 1, 1, 1, 1, 1, 1, 1, 1, 1, 1, 1, 1, 1, 1, 1, 1, 1, 1, 1, 1, 1, 1, 1, 1, 1, 1, 1, 1, 1, 1, 1, 1, 1, 1, 1, 1, 1, 1, 1, 1, 1, 1, 1, 1, 1, 1, 1, 1, 1, 1, 1, 1, 1, 1, 1, 1, 1, 1, 1, 1, 1, 1, 1, 1, 1, 1, 1, 1, 1, 1, 1, 1, 1, 1, 1, 1, 1, 1, 1, 1, 1, 1, 1, 1, 1, 1, 1, 1, 1, 1, 1, 1, 1, 1, 1, 1, 1, 1, 1, 1, 1, 1, 1, 1, 1, 1, 1, 1, 1, 1, 1, 1, 1, 1, 1, 1, 1, 1, 1, 1, 1, 1, 1, 1, 1, 1, 1, 1, 1, 1, 1, 1, 1, 1, 1, 1, 1, 1, 1, 1, 1, 1, 1, 1, 1, 1, 1, 1, 1, 1, 1, 1, 1, 1, 1, 1, 1, 1, 1, 1, 1, 1, 1, 1, 1, 1, 1, 1, 1, 1, 1, 1, 1, 1, 1, 1, 1, 1, 1, 1, 1, 1, 1, 1, 1, 1, 1, 1, 1, 1, 1, 1, 1, 1, 1, 1, 1, 1, 1, 1, 1, 1, 1, 1, 1, 1, 1, 1, 1, 1, 1, 1, 1, 1, 1, 1, 1, 1, 1, 1, 1, 1, 1, 1, 1, 1, 1, 1, 1, 1, 1, 1, 1, 1, 1, 1, 1, 1, 1, 1, 1, 1, 1, 1, 1, 1, 1, 1, 1, 1, 1, 1, 1, 1, 1, 1, 1, 1, 1, 1, 1, 1, 1, 1, 1, 1, 1, 1, 1, 1, 1, 1, 1, 1, 1, 1, 1, 1, 1, 1, 1, 1, 1, 1, 1, 1, 1, 1, 1, 1, 1, 1, 1, 1, 1, 1, 1, 1, 1, 1, 1, 1, 1, 1, 1, 1, 1, 1, 1, 1, 1, 1, 1, 1, 1, 1, 1, 1, 1, 1, 1, 1, 1, 1, 1, 1, 1, 1, 1, 1, 1, 3, 3, 3, 3, 3, 3, 3, 3, 3, 3, 3, 3, 3, 3, 3, 3, 3, 3, 3, 3, 3, 3, 3, 3, 3, 3, 3, 3, 3, 3, 2, 3, 3, 2, 2, 2, 2, 2, 2, 2, 2, 2, 2, 2, 2, 2, 2, 2, 2, 2, 2, 2, 2, 2, 2, 2, 2, 2, 2, 2, 2, 2, 2, 2, 2, 2, 2, 2, 2, 2, 2, 2, 2, 2, 2, 2, 2, 2, 2, 2, 2, 2, 2, 2, 2, 2, 2, 2, 2, 2, 2, 2, 2, 2, 2, 2, 2, 2])
_uv = me_cylinder_001.uv_layers.new(name='UVMap')
_uv.uv.foreach_set('vector', [0.0, 0.0, 0.0, 0.0, 0.0, 0.0, 0.0, 0.0, 0.0, 0.0, 0.0, 0.0, 0.0, 0.0, 0.0, 0.0, 0.0, 0.0, 0.0, 0.0, 0.0, 0.0, 0.0, 0.0, 0.0, 0.0, 0.0, 0.0, 0.0, 0.0, 0.0, 0.0, 0.0, 0.0, 0.0, 0.0, 0.0, 0.0, 0.0, 0.0, 0.0, 0.0, 0.0, 0.0, 0.0, 0.0, 0.0, 0.0, 0.0, 0.0, 0.0, 0.0, 0.0, 0.0, 0.0, 0.0, 0.0, 0.0, 0.0, 0.0, 0.0, 0.0, 0.0, 0.0, 0.0, 0.0, 0.0, 0.0, 0.0, 0.0, 0.0, 0.0, 0.0, 0.0, 0.0, 0.0, 0.0, 0.0, 0.0, 0.0, 0.0, 0.0, 0.0, 0.0, 0.0, 0.0, 0.0, 0.0, 0.0, 0.0, 0.0, 0.0, 0.0, 0.0, 0.0, 0.0, 0.0, 0.0, 0.0, 0.0, 0.0, 0.0, 0.0, 0.0, 0.0, 0.0, 0.0, 0.0, 0.0, 0.0, 0.0, 0.0, 0.0, 0.0, 0.0, 0.0, 0.0, 0.0, 0.0, 0.0, 0.0, 0.0, 0.0, 0.0, 0.0, 0.0, 0.0, 0.0, 0.0, 0.0, 0.0, 0.0, 0.0, 0.0, 0.0, 0.0, 0.0, 0.0, 0.0, 0.0, 0.0, 0.0, 0.0, 0.0, 0.0, 0.0, 0.0, 0.0, 0.0, 0.0, 0.0, 0.0, 0.0, 0.0, 0.0, 0.0, 0.0, 0.0, 0.0, 0.0, 0.0, 0.0, 0.0, 0.0, 0.0, 0.0, 0.0, 0.0, 0.0, 0.0, 0.0, 0.0, 0.0, 0.0, 0.0, 0.0, 0.0, 0.0, 0.0, 0.0, 0.0, 0.0, 0.0, 0.0, 0.0, 0.0, 0.0, 0.0, 0.0, 0.0, 0.0, 0.0, 0.0, 0.0, 0.0, 0.0, 0.0, 0.0, 0.0, 0.0, 0.0, 0.0, 0.0, 0.0, 0.0, 0.0, 0.0, 0.0, 0.0, 0.0, 0.0, 0.0, 0.0, 0.0, 0.0, 0.0, 0.0, 0.0, 0.0, 0.0, 0.0, 0.0, 0.0, 0.0, 0.0, 0.0, 0.0, 0.0, 0.0, 0.0, 0.0, 0.0, 0.0, 0.0, 0.0, 0.0, 0.0, 0.0, 0.0, 0.0, 0.0, 0.0, 0.0, 0.0, 0.0, 0.0, 0.0, 0.0, 0.0, 0.0, 0.0, 0.0, 0.0, 0.0, 0.0, 0.0, 0.0, 0.0, 0.0, 0.0, 0.0, 0.0, 0.0, 0.0, 0.0, 0.0, 0.0, 0.0, 0.0, 0.0, 0.0, 0.0, 0.0, 0.0, 0.0, 0.0, 0.0, 0.0, 0.0, 0.0, 0.0, 0.0, 0.0, 0.0, 0.0, 0.0, 0.0, 0.0, 0.0, 0.0, 0.0, 0.0, 0.0, 0.0, 0.0, 0.0, 0.0, 0.0, 0.0, 0.0, 0.0, 0.0, 0.0, 0.0, 0.0, 0.0, 0.0, 0.0, 0.0, 0.0, 0.0, 0.0, 0.0, 0.0, 0.0, 0.0, 0.0, 0.0, 0.0, 0.0, 0.0, 0.0, 0.0, 0.0, 0.0, 0.0, 0.0, 0.0, 0.0, 0.0, 0.0, 0.0, 0.0, 0.0, 0.0, 0.0, 0.0, 0.0, 0.0, 0.0, 0.0, 0.0, 0.0, 0.0, 0.0, 0.0, 0.0, 0.0, 0.0, 0.0, 0.0, 0.0, 0.0, 0.0, 0.0, 0.0, 0.0, 0.0, 0.0, 0.0, 0.0, 0.0, 0.0, 0.0, 0.0, 0.0, 0.0, 0.0, 0.0, 0.0, 0.0, 0.0, 0.0, 0.0, 0.0, 0.0, 0.0, 0.0, 0.0, 0.0, 0.0, 0.0, 0.0, 0.0, 0.0, 0.0, 0.0, 0.0, 0.0, 0.0, 0.0, 0.0, 0.0, 0.0, 0.0, 0.0, 0.0, 0.0, 0.0, 0.0, 0.0, 0.0, 0.0, 0.0, 0.0, 0.0, 0.0, 0.0, 0.0, 0.0, 0.0, 0.0, 0.0, 0.0, 0.0, 0.0, 0.0, 0.0, 0.0, 0.0, 0.0, 0.0, 0.0, 0.0, 0.0, 0.0, 0.0, 0.0, 0.0, 0.0, 0.0, 0.0, 0.0, 0.0, 0.0, 0.0, 0.0, 0.0, 0.0, 0.0, 0.0, 0.0, 0.0, 0.0, 0.0, 0.0, 0.0, 0.0, 0.0, 0.0, 0.0, 0.0, 0.0, 0.0, 0.0, 0.0, 0.0, 0.0, 0.0, 0.0, 0.0, 0.0, 0.0, 0.0, 0.0, 0.0, 0.0, 0.0, 0.0, 0.0, 0.0, 0.0, 0.0, 0.0, 0.0, 0.0, 0.0, 0.0, 0.0, 0.0, 0.0, 0.0, 0.0, 0.0, 0.0, 0.0, 0.0, 0.0, 0.0, 0.0, 0.0, 0.0, 0.0, 0.0, 0.0, 0.0, 0.0, 0.0, 0.0, 0.0, 0.0, 0.0, 0.0, 0.0, 0.0, 0.0, 0.0, 0.0, 0.0, 0.0, 0.0, 0.0, 0.0, 0.0, 0.0, 0.0, 0.0, 0.0, 0.0, 0.0, 0.0, 0.0, 0.0, 0.0, 0.0, 0.0, 0.0, 0.0, 0.0, 0.0, 0.0, 0.0, 0.0, 0.0, 0.0, 0.0, 0.0, 0.0, 0.0, 0.0, 0.0, 0.0, 0.0, 0.0, 0.0, 0.0, 0.0, 0.0, 0.0, 0.0, 0.0, 0.0, 0.0, 0.0, 0.0, 0.0, 0.0, 0.0, 0.0, 0.0, 0.0, 0.0, 0.0, 0.0, 0.0, 0.0, 0.0, 0.0, 0.0, 0.0, 0.0, 0.0, 0.0, 0.0, 0.0, 0.0, 0.0, 0.0, 0.0, 0.0, 0.0, 0.0, 0.0, 0.0, 0.0, 0.0, 0.0, 0.0, 0.0, 0.0, 0.0, 0.0, 0.0, 0.0, 0.0, 0.0, 0.0, 0.0, 0.0, 0.0, 0.0, 0.0, 0.0, 0.0, 0.0, 0.0, 0.0, 0.0, 0.0, 0.0, 0.0, 0.0, 0.0, 0.0, 0.0, 0.0, 0.0, 0.0, 0.0, 0.0, 0.0, 0.0, 0.0, 0.0, 0.0, 0.0, 0.0, 0.0, 0.0, 0.0, 0.0, 0.0, 0.0, 0.0, 0.0, 0.0, 0.0, 0.0, 0.0, 0.0, 0.0, 0.0, 0.0, 0.0, 0.0, 0.0, 0.0, 0.0, 0.0, 0.0, 0.0, 0.0, 0.0, 0.0, 0.0, 0.0, 0.0, 0.0, 0.0, 0.0, 0.0, 0.0, 0.0, 0.0, 0.0, 0.0, 0.0, 0.0, 0.0, 0.0, 0.0, 0.0, 0.0, 0.0, 0.0, 0.0, 0.0, 0.0, 0.0, 0.0, 0.0, 0.0, 0.0, 0.0, 0.0, 0.0, 0.0, 0.0, 0.0, 0.0, 0.0, 0.0, 0.0, 0.0, 0.0, 0.0, 0.0, 0.0, 0.0, 0.0, 0.0, 0.0, 0.0, 0.0, 0.0, 0.0, 0.0, 0.0, 0.0, 0.0, 0.0, 0.0, 0.0, 0.0, 0.0, 0.0, 0.0, 0.0, 0.0, 0.0, 0.0, 0.0, 0.0, 0.0, 0.0, 0.0, 0.0, 0.0, 0.0, 0.0, 0.0, 0.0, 0.0, 0.0, 0.0, 0.0, 0.0, 0.0, 0.0, 0.0, 0.0, 0.0, 0.0, 0.0, 0.0, 0.0, 0.0, 0.0, 0.0, 0.0, 0.0, 0.0, 0.0, 0.0, 0.0, 0.0, 0.0, 0.0, 0.0, 0.0, 0.0, 0.0, 0.0, 0.0, 0.0, 0.0, 0.0, 0.0, 0.0, 0.0, 0.0, 0.0, 0.0, 0.0, 0.0, 0.0, 0.0, 0.0, 0.0, 0.0, 0.0, 0.0, 0.0, 0.0, 0.0, 0.0, 0.0, 0.0, 0.0, 0.0, 0.0, 0.0, 0.0, 0.0, 0.0, 0.0, 0.0, 0.0, 0.0, 0.0, 0.0, 0.0, 0.0, 0.0, 0.0, 0.0, 0.0, 0.0, 0.0, 0.0, 0.0, 0.0, 0.0, 0.0, 0.0, 0.0, 0.0, 0.0, 0.0, 0.0, 0.0, 0.0, 0.0, 0.0, 0.0, 0.0, 0.0, 0.0, 0.0, 0.0, 0.0, 0.0, 0.0, 0.0, 0.0, 0.0, 0.0, 0.0, 0.0, 0.0, 0.0, 0.0, 0.0, 0.0, 0.0, 0.0, 0.0, 0.0, 0.0, 0.0, 0.0, 0.0, 0.0, 0.0, 0.0, 0.0, 0.0, 0.0, 0.0, 0.0, 0.0, 0.0, 0.0, 0.0, 0.0, 0.0, 0.0, 0.0, 0.0, 0.0, 0.0, 0.0, 0.0, 0.0, 0.0, 0.0, 0.0, 0.0, 0.0, 0.0, 0.0, 0.0, 0.0, 0.0, 0.0, 0.0, 0.0, 0.0, 0.0, 0.0, 0.0, 0.0, 0.0, 0.0, 0.0, 0.0, 0.0, 0.0, 0.0, 0.0, 0.0, 0.0, 0.0, 0.0, 0.0, 0.0, 0.0, 0.0, 0.0, 0.0, 0.0, 0.0, 0.0, 0.0, 0.0, 0.0, 0.0, 0.0, 0.0, 0.0, 0.0, 0.0, 0.0, 0.0, 0.0, 0.0, 0.0, 0.0, 0.0, 0.0, 0.0, 0.0, 0.0, 0.0, 0.0, 0.0, 0.0, 0.0, 0.0, 0.0, 0.0, 0.0, 0.0, 0.0, 0.0, 0.0, 0.0, 0.0, 0.0, 0.0, 0.0, 0.0, 0.0, 0.0, 0.0, 0.0, 0.0, 0.0, 0.0, 0.0, 0.0, 0.0, 0.0, 0.0, 0.0, 0.0, 0.0, 0.0, 0.0, 0.0, 0.0, 0.0, 0.0, 0.0, 0.0, 0.0, 0.0, 0.0, 0.0, 0.0, 0.0, 0.0, 0.0, 0.0, 0.0, 0.0, 0.0, 0.0, 0.0, 0.0, 0.0, 0.0, 0.0, 0.0, 0.0, 0.0, 0.0, 0.0, 0.0, 0.0, 0.0, 0.0, 0.0, 0.0, 0.0, 0.0, 0.0, 0.0, 0.0, 0.0, 0.0, 0.0, 0.0, 0.0, 0.0, 0.0, 0.0, 0.0, 0.0, 0.0, 0.0, 0.0, 0.0, 0.0, 0.0, 0.0, 0.0, 0.0, 0.0, 0.0, 0.0, 0.0, 0.0, 0.0, 0.0, 0.0, 0.0, 0.0, 0.0, 0.0, 0.0, 0.0, 0.0, 0.0, 0.0, 0.0, 0.0, 0.0, 0.0, 0.0, 0.0, 0.0, 0.0, 0.0, 0.0, 0.0, 0.0, 0.0, 0.0, 0.0, 0.0, 0.0, 0.0, 0.0, 0.0, 0.0, 0.0, 0.0, 0.0, 0.0, 0.0, 0.0, 0.0, 0.0, 0.0, 0.0, 0.0, 0.0, 0.0, 0.0, 0.0, 0.0, 0.0, 0.0, 0.0, 0.0, 0.0, 0.0, 0.0, 0.0, 0.0, 0.0, 0.0, 0.0, 0.0, 0.0, 0.0, 0.0, 0.0, 0.0, 0.0, 0.0, 0.0, 0.0, 0.0, 0.0, 0.0, 0.0, 0.0, 0.0, 0.0, 0.0, 0.0, 0.0, 0.0, 0.0, 0.0, 0.0, 0.0, 0.0, 0.0, 0.0, 0.0, 0.0, 0.0, 0.0, 0.0, 0.0, 0.0, 0.0, 0.0, 0.0, 0.0, 0.0, 0.0, 0.0, 0.0, 0.0, 0.0, 0.0, 0.0, 0.0, 0.0, 0.0, 0.0, 0.0, 0.0, 0.0, 0.0, 0.0, 0.0, 0.0, 0.0, 0.0, 0.0, 0.0, 0.0, 0.0, 0.0, 0.0, 0.0, 0.0, 0.0, 0.0, 0.0, 0.0, 0.0, 0.0, 0.0, 0.0, 0.0, 0.0, 0.0, 0.0, 0.0, 0.0, 0.0, 0.0, 0.0, 0.0, 0.0, 0.0, 0.0, 0.0, 0.0, 0.0, 0.0, 0.0, 0.0, 0.0, 0.0, 0.0, 0.0, 0.0, 0.0, 0.0, 0.0, 0.0, 0.0, 0.0, 0.0, 0.0, 0.0, 0.0, 0.0, 0.0, 0.0, 0.0, 0.0, 0.0, 0.0, 0.0, 0.0, 0.0, 0.0, 0.0, 0.0, 0.0, 0.0, 0.0, 0.0, 0.0, 0.0, 0.0, 0.0, 0.0, 0.0, 0.0, 0.0, 0.0, 0.0, 0.0, 0.0, 0.0, 0.0, 0.0, 0.0, 0.0, 0.0, 0.0, 0.0, 0.0, 0.0, 0.0, 0.0, 0.0, 0.0, 0.0, 0.0, 0.0, 0.0, 0.0, 0.0, 0.0, 0.0, 0.0, 0.0, 0.0, 0.0, 0.0, 0.0, 0.0, 0.0, 0.0, 0.0, 0.0, 0.0, 0.0, 0.0, 0.0, 0.0, 0.0, 0.0, 0.0, 0.0, 0.0, 0.0, 0.0, 0.0, 0.0, 0.0, 0.0, 0.0, 0.0, 0.0, 0.0, 0.0, 0.0, 0.0, 0.0, 0.0, 0.0, 0.0, 0.0, 0.0, 0.0, 0.0, 0.0, 0.0, 0.0, 0.0, 0.0, 0.0, 0.0, 0.0, 0.0, 0.0, 0.0, 0.0, 0.0, 0.0, 0.0, 0.0, 0.0, 0.0, 0.0, 0.0, 0.0, 0.0, 0.0, 0.0, 0.0, 0.0, 0.0, 0.0, 0.0, 0.0, 0.0, 0.0, 0.0, 0.0, 0.0, 0.0, 0.0, 0.0, 0.0, 0.0, 0.0, 0.0, 0.0, 0.0, 0.0, 0.0, 0.0, 0.0, 0.0, 0.0, 0.0, 0.0, 0.0, 0.0, 0.0, 0.0, 0.0, 0.0, 0.0, 0.0, 0.0, 0.0, 0.0, 0.0, 0.0, 0.0, 0.0, 0.0, 0.0, 0.0, 0.0, 0.0, 0.0, 0.0, 0.0, 0.0, 0.0, 0.0, 0.0, 0.0, 0.0, 0.0, 0.0, 0.0, 0.0, 0.0, 0.0, 0.0, 0.0, 0.0, 0.0, 0.0, 0.0, 0.0, 0.0, 0.0, 0.0, 0.0, 0.0, 0.0, 0.0, 0.0, 0.0, 0.0, 0.0, 0.0, 0.0, 0.0, 0.0, 0.0, 0.0, 0.0, 0.0, 0.0, 0.0, 0.0, 0.0, 0.0, 0.0, 0.0, 0.0, 0.0, 0.0, 0.0, 0.0, 0.0, 0.0, 0.0, 0.0, 0.0, 0.0, 0.0, 0.0, 0.0, 0.0, 0.0, 0.0, 0.0, 0.0, 0.0, 0.0, 0.0, 0.0, 0.0, 0.0, 0.0, 0.0, 0.0, 0.0, 0.0, 0.0, 0.0, 0.0, 0.0, 0.0, 0.0, 0.0, 0.0, 0.0, 0.0, 0.0, 0.0, 0.0, 0.0, 0.0, 0.0, 0.0, 0.0, 0.0, 0.0, 0.0, 0.0, 0.0, 0.0, 0.0, 0.0, 0.0, 0.0, 0.0, 0.0, 0.0, 0.0, 0.0, 0.0, 0.0, 0.0, 0.0, 0.0, 0.0, 0.0, 0.0, 0.0, 0.0, 0.0, 0.0, 0.0, 0.0, 0.0, 0.0, 0.0, 0.0, 0.0, 0.0, 0.0, 0.0, 0.0, 0.0, 0.0, 0.0, 0.0, 0.0, 0.0, 0.0, 0.0, 0.0, 0.0, 0.0, 0.0, 0.0, 0.0, 0.0, 0.0, 0.0, 0.0, 0.0, 0.0, 0.0, 0.0, 0.0, 0.0, 0.0, 0.0, 0.0, 0.0, 0.0, 0.0, 0.0, 0.0, 0.0, 0.0, 0.0, 0.0, 0.0, 0.0, 0.0, 0.0, 0.0, 0.0, 0.0, 0.0, 0.0, 0.0, 0.0, 0.0, 0.0, 0.0, 0.0, 0.0, 0.0, 0.0, 0.0, 0.0, 0.0, 0.0, 0.0, 0.0, 0.0, 0.0, 0.0, 0.0, 0.0, 0.0, 0.0, 0.0, 0.0, 0.0, 0.0, 0.0, 0.0, 0.0, 0.0, 0.0, 0.0, 0.0, 0.0, 0.0, 0.0, 0.0, 0.0, 0.0, 0.0, 0.0, 0.0, 0.0, 0.0, 0.0, 0.0, 0.0, 0.0, 0.0, 0.0, 0.0, 0.0, 0.0, 0.0, 0.0, 0.0, 0.0, 0.0, 0.0, 0.0, 0.0, 0.0, 0.0, 0.0, 0.0, 0.0, 0.0, 0.0, 0.0, 0.0, 0.0, 0.0, 0.0, 0.0, 0.0, 0.0, 0.0, 0.0, 0.0, 0.0, 0.0, 0.0, 0.0, 0.0, 0.0, 0.0, 0.0, 0.0, 0.0, 0.0, 0.0, 0.0, 0.0, 0.0, 0.0, 0.0, 0.0, 0.0, 0.0, 0.0, 0.0, 0.0, 0.0, 0.0, 0.0, 0.0, 0.0, 0.0, 0.0, 0.0, 0.0, 0.0, 0.0, 0.0, 0.0, 0.0, 0.0, 0.0, 0.0, 0.0, 0.0, 0.0, 0.0, 0.0, 0.0, 0.0, 0.0, 0.0, 0.0, 0.0, 0.0, 0.0, 0.0, 0.0, 0.0, 0.0, 0.0, 0.0, 0.0, 0.0, 0.0, 0.0, 0.0, 0.0, 0.0, 0.0, 0.0, 0.0, 0.0, 0.0, 0.0, 0.0, 0.0, 0.0, 0.0, 0.0, 0.0, 0.0, 0.0, 0.0, 0.0, 0.0, 0.0, 0.0, 0.0, 0.0, 0.0, 0.0, 0.0, 0.0, 0.0, 0.0, 0.0, 0.0, 0.0, 0.0, 0.0, 0.0, 0.0, 0.0, 0.0, 0.0, 0.0, 0.0, 0.0, 0.0, 0.0, 0.0, 0.0, 0.0, 0.0, 0.0, 0.0, 0.0, 0.0, 0.0, 0.0, 0.0, 0.0, 0.0, 0.0, 0.0, 0.0, 0.0, 0.0, 0.0, 0.0, 0.0, 0.0, 0.0, 0.0, 0.0, 0.0, 0.0, 0.0, 0.0, 0.0, 0.0, 0.0, 0.0, 0.0, 0.0, 0.0, 0.0, 0.0, 0.0, 0.0, 0.0, 0.0, 0.0, 0.0, 0.0, 0.0, 0.0, 0.0, 0.0, 0.0, 0.0, 0.0, 0.0, 0.0, 0.0, 0.0, 0.0, 0.0, 0.0, 0.0, 0.0, 0.0, 0.0, 0.0, 0.0, 0.0, 0.0, 0.0, 0.0, 0.0, 0.0, 0.0, 0.0, 0.0, 0.0, 0.0, 0.0, 0.0, 0.0, 0.0, 0.0, 0.0, 0.0, 0.0, 0.0, 0.0, 0.0, 0.0, 0.0, 0.0, 0.0, 0.0, 0.0, 0.0, 0.0, 0.0, 0.0, 0.0, 0.0, 0.0, 0.0, 0.0, 0.0, 0.0, 0.0, 0.0, 0.0, 0.0, 0.0, 0.0, 0.0, 0.0, 0.0, 0.0, 0.0, 0.0, 0.0, 0.0, 0.0, 0.0, 0.0, 0.0, 0.0, 0.0, 0.0, 0.0, 0.0, 0.0, 0.0, 0.0, 0.0, 0.0, 0.0, 0.0, 0.0, 0.0, 0.0, 0.0, 0.0, 0.0, 0.0, 0.0, 0.0, 0.0, 0.0, 0.0, 0.0, 0.0, 0.0, 0.0, 0.0, 0.0, 0.0, 0.0, 0.0, 0.0, 0.0, 0.0, 0.0, 0.0, 0.0, 0.0, 0.0, 0.0, 0.0, 0.0, 0.0, 0.0, 0.0, 0.0, 0.0, 0.0, 0.0, 0.0, 0.0, 0.0, 0.0, 0.0, 0.0, 0.0, 0.0, 0.0, 0.0, 0.0, 0.0, 0.0, 0.0, 0.0, 0.0, 0.0, 0.0, 0.0, 0.0, 0.0, 0.0, 0.0, 0.0, 0.0, 0.0, 0.0, 0.0, 0.0, 0.0, 0.0, 0.0, 0.0, 0.0, 0.0, 0.0, 0.0, 0.0, 0.0, 0.0, 0.0, 0.0, 0.0, 0.0, 0.0, 0.0, 0.0, 0.0, 0.0, 0.0, 0.0, 0.0, 0.0, 0.0, 0.0, 0.0, 0.0, 0.0, 0.0, 0.0, 0.0, 0.0, 0.0, 0.0, 0.0, 0.0, 0.0, 0.0, 0.0, 0.0, 0.0, 0.0, 0.0, 0.0, 0.0, 0.0, 0.0, 0.0, 0.0, 0.0, 0.0, 0.0, 0.0, 0.0, 0.0, 0.0, 0.0, 0.0, 0.0, 0.0, 0.0, 0.0, 0.0, 0.0, 0.0, 0.0, 0.0, 0.0, 0.0, 0.0, 0.0, 0.0, 0.0, 0.0, 0.0, 0.0, 0.0, 0.0, 0.0, 0.0, 0.0, 0.0, 0.0, 0.0, 0.0, 0.0, 0.0, 0.0, 0.0, 0.0, 0.0, 0.0, 0.0, 0.0, 0.0, 0.0, 0.0, 0.0, 0.0, 0.0, 0.0, 0.0, 0.0, 0.0, 0.0, 0.0, 0.0, 0.0, 0.0, 0.0, 0.0, 0.0, 0.0, 0.0, 0.0, 0.0, 0.0, 0.0, 0.0, 0.0, 0.0, 0.0, 0.0, 0.0, 0.0, 0.0, 0.0, 0.0, 0.0, 0.0, 0.0, 0.0, 0.0, 0.0, 0.0, 0.0, 0.0, 0.0, 0.0, 0.0, 0.0, 0.0, 0.0, 0.0, 0.0, 0.0, 0.0, 0.0, 0.0, 0.0, 0.0, 0.0, 0.0, 0.0, 0.0, 0.0, 0.0, 0.0, 0.0, 0.0, 0.0, 0.0, 0.0, 0.0, 0.0, 0.0, 0.0, 0.0, 0.0, 0.0, 0.0, 0.0, 0.0, 0.0, 0.0, 0.0, 0.0, 0.0, 0.0, 0.0, 0.0, 0.0, 0.0, 0.0, 0.0, 0.0, 0.0, 0.0, 0.0, 0.0, 0.0, 0.0, 0.0, 0.0, 0.0, 0.0, 0.0, 0.0, 0.0, 0.0, 0.0, 0.0, 0.0, 0.0, 0.0, 0.0, 0.0, 0.0, 0.0, 0.0, 0.0, 0.0, 0.0, 0.0, 0.0, 0.0, 0.0, 0.0, 0.0, 0.0, 0.0, 0.0, 0.0, 0.0, 0.0, 0.0, 0.0, 0.0, 0.0, 0.0, 0.0, 0.0, 0.0, 0.0, 0.0, 0.0, 0.0, 0.0, 0.0, 0.0, 0.0, 0.0, 0.0, 0.0, 0.0, 0.0, 0.0, 0.0, 0.0, 0.0, 0.0, 0.0, 0.0, 0.0, 0.0, 0.0, 0.0, 0.0, 0.0, 0.0, 0.0, 0.0, 0.0, 0.0, 0.0, 0.0, 0.0, 0.0, 0.0, 0.0, 0.0, 0.0, 0.0, 0.0, 0.0, 0.0, 0.0, 0.0, 0.0, 0.0, 0.0, 0.0, 0.0, 0.0, 0.0, 0.0, 0.0, 0.0, 0.0, 0.0, 0.0, 0.0, 0.0, 0.0, 0.0, 0.0, 0.0, 0.0, 0.0, 0.0, 0.0, 0.0, 0.0, 0.0, 0.0, 0.0, 0.0, 0.0, 0.0, 0.0, 0.0, 0.0, 0.0, 0.0, 0.0, 0.0, 0.0, 0.0, 0.0, 0.0, 0.0, 0.0, 0.0, 0.0, 0.0, 0.0, 0.0, 0.0, 0.0, 0.0, 0.0, 0.0, 0.0, 0.0, 0.0, 0.0, 0.0, 0.0, 0.0, 0.0, 0.0, 0.0, 0.0, 0.0, 0.0, 0.0, 0.0, 0.0, 0.0, 0.0, 0.0, 0.0, 0.0, 0.0, 0.0, 0.0, 0.0, 0.0, 0.0, 0.0, 0.0, 0.0, 0.0, 0.0, 0.0, 0.0, 0.0, 0.0, 0.0, 0.0, 0.0, 0.0, 0.0, 0.0, 0.0, 0.0, 0.0, 0.0, 0.0, 0.0, 0.0, 0.0, 0.0, 0.0, 0.0, 0.0, 0.0, 0.0, 0.0, 0.0, 0.0, 0.0, 0.0, 0.0, 0.0, 0.0, 0.0, 0.0, 0.0, 0.0, 0.0, 0.0, 0.0, 0.0, 0.0, 0.0, 0.0, 0.0, 0.0, 0.0, 0.0, 0.0, 0.0, 0.0, 0.0, 0.0, 0.0, 0.0, 0.0, 0.0, 0.0, 0.0, 0.0, 0.0, 0.0, 0.0, 0.0, 0.0, 0.0, 0.0, 0.0, 0.0, 0.0, 0.0, 0.0, 0.0, 0.0, 0.0, 0.0, 0.0, 0.0, 0.0, 0.0, 0.0, 0.0, 0.0, 0.0, 0.0, 0.0, 0.0, 0.0, 0.0, 0.0, 0.0, 0.0, 0.0, 0.0, 0.0, 0.0, 0.0, 0.0, 0.0, 0.0, 0.0, 0.0, 0.0, 0.0, 0.0, 0.0, 0.0, 0.0, 0.0, 0.0, 0.0, 0.0, 0.0, 0.0, 0.0, 0.0, 0.0, 0.0, 0.0, 0.0, 0.0, 0.0, 0.0, 0.0, 0.0, 0.0, 0.0, 0.0, 0.0, 0.0, 0.0, 0.0, 0.0, 0.0, 0.0, 0.0, 0.0, 0.0, 0.0, 0.0, 0.0, 0.0, 0.0, 0.0, 0.0, 0.0, 0.0, 0.0, 0.0, 0.0, 0.0, 0.0, 0.0, 0.0, 0.0, 0.0, 0.0, 0.0, 0.0, 0.0, 0.0, 0.0, 0.0, 0.0, 0.0, 0.0, 0.0, 0.0, 0.0, 0.0, 0.0, 0.0, 0.0, 0.0, 0.0, 0.0, 0.0, 0.0, 0.0, 0.0, 0.0, 0.0, 0.0, 0.0, 0.0, 0.0, 0.0, 0.0, 0.0, 0.0, 0.0, 0.0, 0.0, 0.0, 0.0, 0.0, 0.0, 0.0, 0.0, 0.0, 0.0, 0.0, 0.0, 0.0, 0.0, 0.0, 0.0, 0.0, 0.0, 0.0, 0.0, 0.0, 0.0, 0.0, 0.0, 0.0, 0.0, 0.0, 0.0, 0.0, 0.0, 0.0, 0.0, 0.0, 0.0, 0.0, 0.0, 0.0, 0.0, 0.0, 0.0, 0.0, 0.0, 0.0, 0.0, 0.0, 0.0, 0.0, 0.0, 0.0, 0.0, 0.0, 0.0, 0.0, 0.0, 0.0, 0.0, 0.0, 0.0, 0.0, 0.0, 0.0, 0.0, 0.0, 0.0, 0.0, 0.0, 0.0, 0.0, 0.0, 0.0, 0.0, 0.0, 0.0, 0.0, 0.0, 0.0, 0.0, 0.0, 0.0, 0.0, 0.0, 0.0, 0.0, 0.0, 0.0, 0.0, 0.0, 0.0, 0.0, 0.0, 0.0, 0.0, 0.0, 0.0, 0.0, 0.0, 0.0, 0.0, 0.0, 0.0, 0.0, 0.0, 0.0, 0.0, 0.0, 0.0, 0.0, 0.0, 0.0, 0.0, 0.0, 0.0, 0.0, 0.0, 0.0, 0.0, 0.0, 0.0, 0.0, 0.0, 0.0, 0.0, 0.0, 0.0, 0.0, 0.0, 0.0, 0.0, 0.0, 0.0, 0.0, 0.0, 0.0, 0.0, 0.0, 0.0, 0.0, 0.0, 0.0, 0.0, 0.0, 0.0, 0.0, 0.0, 0.0, 0.0, 0.0, 0.0, 0.0, 0.0, 0.0, 0.0, 0.0, 0.0, 0.0, 0.0, 0.0, 0.0, 0.0, 0.0, 0.0, 0.0, 0.0, 0.0, 0.0, 0.0, 0.0, 0.0, 0.0, 0.0, 0.0, 0.0, 0.0, 0.0, 0.0, 0.0, 0.0, 0.0, 0.0, 0.0, 0.0, 0.0, 0.0, 0.0, 0.0, 0.0, 0.0, 0.0, 0.0, 0.0, 0.0, 0.0, 0.0, 0.0, 0.0, 0.0, 0.0, 0.0, 0.0, 0.0, 0.0, 0.0, 0.0, 0.0, 0.0, 0.0, 0.0, 0.0, 0.0, 0.0, 0.0, 0.0, 0.0, 0.0, 0.0, 0.0, 0.0, 0.0, 0.0, 0.0, 0.0, 0.0, 0.0, 0.0, 0.0, 0.0, 0.0, 0.0, 0.0, 0.0, 0.0, 0.0, 0.0, 0.0, 0.0, 0.0, 0.0, 0.0, 0.0, 0.0, 0.0, 0.0, 0.0, 0.0, 0.0, 0.0, 0.0, 0.0, 0.0, 0.0, 0.0, 0.0, 0.0, 0.0, 0.0, 0.0, 0.0, 0.0, 0.0, 0.0, 0.0, 0.0, 0.0, 0.0, 0.0, 0.0, 0.0, 0.0, 0.0, 0.0, 0.0, 0.0, 0.0, 0.0, 0.0, 0.0, 0.0, 0.0, 0.0, 0.0, 0.0, 0.0, 0.0, 0.0, 0.0, 0.0, 0.0, 0.0, 0.0, 0.0, 0.0, 0.0, 0.0, 0.0, 0.0, 0.0, 0.0, 0.0, 0.0, 0.0, 0.0, 0.0, 0.0, 0.0, 0.0, 0.0, 0.0, 0.0, 0.0, 0.0, 0.0, 0.0, 0.0, 0.0, 0.0, 0.0, 0.0, 0.0, 0.0, 0.0, 0.0, 0.0, 0.0, 0.0, 0.0, 0.0, 0.0, 0.0, 0.0, 0.0, 0.0, 0.0, 0.0, 0.0, 0.0, 0.0, 0.0, 0.0, 0.0, 0.0, 0.0, 0.0, 0.0, 0.0, 0.0, 0.0, 0.0, 0.0, 0.0, 0.0, 0.0, 0.0, 0.0, 0.0, 0.0, 0.0, 0.0, 0.0, 0.0, 0.0, 0.0, 0.0, 0.0, 0.0, 0.0, 0.0, 0.0, 0.0, 0.0, 0.0, 0.0, 0.0, 0.0, 0.0, 0.0, 0.0, 0.0, 0.0, 0.0, 0.0, 0.0, 0.0, 0.0, 0.0, 0.0, 0.0, 0.0, 0.0, 0.0, 0.0, 0.0, 0.0, 0.0, 0.0, 0.0, 0.0, 0.0, 0.0, 0.0, 0.0, 0.0, 0.0, 0.0, 0.0, 0.0, 0.0, 0.0, 0.0, 0.0, 0.0, 0.0, 0.0, 0.0, 0.0, 0.0, 0.0, 0.0, 0.0, 0.0, 0.0, 0.0, 0.0, 0.0, 0.0, 0.0, 0.0, 0.0, 0.0, 0.0, 0.0, 0.0, 0.0, 0.0, 0.0, 0.0, 0.0, 0.0, 0.0, 0.0, 0.0, 0.0, 0.0, 0.0, 0.0, 0.0, 0.0, 0.0, 0.0, 0.0, 0.0, 0.0, 0.0, 0.0, 0.0, 0.0, 0.0, 0.0, 0.0, 0.0, 0.0, 0.0, 0.0, 0.0, 0.0, 0.0, 0.0, 0.0, 0.0, 0.0, 0.0, 0.0, 0.0, 0.0, 0.0, 0.0, 0.0, 0.0, 0.0, 0.0, 0.0, 0.0, 0.0, 0.0, 0.0, 0.0, 0.0, 0.0, 0.0, 0.0, 0.0, 0.0, 0.0, 0.0, 0.0, 0.0, 0.0, 0.0, 0.0, 0.0, 0.0, 0.0, 0.0, 0.0, 0.0, 0.0, 0.0, 0.0, 0.0, 0.0, 0.0, 0.0, 0.0, 0.0, 0.0, 0.0, 0.0, 0.0, 0.0, 0.0, 0.0, 0.0, 0.0, 0.0, 0.0, 0.0, 0.0, 0.0, 0.0, 0.0, 0.0, 0.0, 0.0, 0.0, 0.0, 0.0, 0.0, 0.0, 0.0, 0.0, 0.0, 0.0, 0.0, 0.0, 0.0, 0.0, 0.0, 0.0, 0.0, 0.0, 0.0, 0.0, 0.0, 0.0, 0.0, 0.0, 0.0, 0.0, 0.0, 0.0, 0.0, 0.0, 0.0, 0.0, 0.0, 0.0, 0.0, 0.0, 0.0, 0.0, 0.0, 0.0, 0.0, 0.0, 0.0, 0.0, 0.0, 0.0, 0.0, 0.0, 0.0, 0.0, 0.0, 0.0, 0.0, 0.0, 0.0, 0.0, 0.0, 0.0, 0.0, 0.0, 0.0, 0.0, 0.0, 0.0, 0.0, 0.0, 0.0, 0.0, 0.0, 0.0, 0.0, 0.0, 0.0, 0.0, 0.0, 0.0, 0.0, 0.0, 0.0, 0.0, 0.0, 0.0, 0.0, 0.0, 0.0, 0.0, 0.0, 0.0, 0.0, 0.0, 0.0, 0.0, 0.0, 0.0, 0.0, 0.0, 0.0, 0.0, 0.0, 0.0, 0.0, 0.0, 0.0, 0.0, 0.0, 0.0, 0.0, 0.0, 0.0, 0.0, 0.0, 0.0, 0.0, 0.0, 0.0, 0.0, 0.0, 0.0, 0.0, 0.0, 0.0, 0.0, 0.0, 0.0, 0.0, 0.0, 0.0, 0.0, 0.0, 0.0, 0.0, 0.0, 0.0, 0.0, 0.0, 0.0, 0.0, 0.0, 0.0, 0.0, 0.0, 0.0, 0.0, 0.0, 0.0, 0.0, 0.0, 0.0, 0.0, 0.0, 0.0, 0.0, 0.0, 0.0, 0.0, 0.0, 0.0, 0.0, 0.0, 0.0, 0.0, 0.0, 0.0, 0.0, 0.0, 0.0, 0.0, 0.0, 0.0, 0.0, 0.0, 0.0, 0.0, 0.0, 0.0, 0.0, 0.0, 0.0, 0.0, 0.0, 0.0, 0.0, 0.0, 0.0, 0.0, 0.0, 0.0, 0.0, 0.0, 0.0, 0.0, 0.0, 0.0, 0.0, 0.0, 0.0, 0.0, 0.0, 0.0, 0.0, 0.0, 0.0, 0.0, 0.0, 0.0, 0.0, 0.0, 0.0, 0.0, 0.0, 0.0, 0.0, 0.0, 0.0, 0.0, 0.0, 0.0, 0.0, 0.0, 0.0, 0.0, 0.0, 0.0, 0.0, 0.0, 0.0, 0.0, 0.0, 0.0, 0.0, 0.0, 0.0, 0.0, 0.0, 0.0, 0.0, 0.0, 0.0, 0.0, 0.0, 0.0, 0.0, 0.0, 0.0, 0.0, 0.0, 0.0, 0.0, 0.0, 0.0, 0.0, 0.0, 0.0, 0.0, 0.0, 0.0, 0.0, 0.0, 0.0, 0.0, 0.0, 0.0, 0.0, 0.0, 0.0, 0.0, 0.0, 0.0, 0.0, 0.0, 0.0, 0.0, 0.0, 0.0, 0.0, 0.0, 0.0, 0.0, 0.0, 0.0, 0.0, 0.0, 0.0, 0.0, 0.0, 0.0, 0.0, 0.0, 0.0, 0.0, 0.0, 0.0, 0.0, 0.0, 0.0, 0.0, 0.0, 0.0, 0.0, 0.0, 0.0, 0.0, 0.0, 0.0, 0.0, 0.0, 0.0, 0.0, 0.0, 0.0, 0.0, 0.0, 0.0, 0.0, 0.0, 0.0, 0.0, 0.0, 0.0, 0.0, 0.0, 0.0, 0.0, 0.0, 0.0, 0.0, 0.0, 0.0, 0.0, 0.0, 0.0, 0.0, 0.0, 0.0, 0.0, 0.0, 0.0, 0.0, 0.0, 0.0, 0.0, 0.0, 0.0, 0.0, 0.0, 0.0, 0.0, 0.0, 0.0, 0.0, 0.0, 0.0, 0.0, 0.0, 0.0, 0.0, 0.0, 0.0, 0.0, 0.0, 0.0, 0.0, 0.0, 0.0, 0.0, 0.0, 0.0, 0.0, 0.0, 0.0, 0.0, 0.0, 0.0, 0.0, 0.0, 0.0, 0.0, 0.0, 0.0, 0.0, 0.0, 0.0, 0.0, 0.0, 0.0, 0.0, 0.0, 0.0, 0.0, 0.0, 0.0, 0.0, 0.0, 0.0, 0.0, 0.0, 0.0, 0.0, 0.0, 0.0, 0.0, 0.0, 0.0, 0.0, 0.0, 0.0, 0.0, 0.0, 0.0, 0.0, 0.0, 0.0, 0.0, 0.0, 0.0, 0.0, 0.0, 0.0, 0.0, 0.0, 0.0, 0.0, 0.0, 0.0, 0.0, 0.0, 0.0, 0.0, 0.0, 0.0, 0.0, 0.0, 0.0, 0.0, 0.0, 0.0, 0.0, 0.0, 0.0, 0.0, 0.0, 0.0, 0.0, 0.0, 0.0, 0.0, 0.0, 0.0, 0.0, 0.0, 0.0, 0.0, 0.0, 0.0, 0.0, 0.0, 0.0, 0.0, 0.0, 0.0, 0.0, 0.0, 0.0, 0.0, 0.0, 0.0, 0.0, 0.0, 0.0, 0.0, 0.0, 0.0, 0.0, 0.0, 0.0, 0.0, 0.0, 0.0, 0.0, 0.0, 0.0, 0.0, 0.0, 0.0, 0.0, 0.0, 0.0, 0.0, 0.0, 0.0, 0.0, 0.0, 0.0, 0.0, 0.0, 0.0, 0.0, 0.0, 0.0, 0.0, 0.0, 0.0, 0.0, 0.0, 0.0, 0.0, 0.0, 0.0, 0.0, 0.0, 0.0, 0.0, 0.0, 0.0, 0.0, 0.0, 0.0, 0.0, 0.0, 0.0, 0.0, 0.0, 0.0, 0.0, 0.0, 0.0, 0.0, 0.0, 0.0, 0.0, 0.0, 0.0, 0.0, 0.0, 0.0, 0.0, 0.0, 0.0, 0.0, 0.0, 0.0, 0.0, 0.0, 0.0, 0.0, 0.0, 0.0, 0.0, 0.0, 0.0, 0.0, 0.0, 0.0, 0.0, 0.0, 0.0, 0.0, 0.0, 0.0, 0.0, 0.0, 0.0, 0.0, 0.0, 0.0, 0.0, 0.0, 0.0, 0.0, 0.0, 0.0, 0.0, 0.0, 0.0, 0.0, 0.0, 0.0, 0.0, 0.0, 0.0, 0.0, 0.0, 0.0, 0.0, 0.0, 0.0, 0.0, 0.0, 0.0, 0.0, 0.0, 0.0, 0.0, 0.0, 0.0, 0.0, 0.0, 0.0, 0.0, 0.0, 0.0, 0.0, 0.0, 0.0, 0.0, 0.0, 0.0, 0.0, 0.0, 0.0, 0.0, 0.0, 0.0, 0.0, 0.0, 0.0, 0.0, 0.0, 0.0, 0.0, 0.0, 0.0, 0.0, 0.0, 0.0, 0.0, 0.0, 0.0, 0.0, 0.0, 0.0, 0.0, 0.0, 0.0, 0.0, 0.0, 0.0, 0.0, 0.0, 0.0, 0.0, 0.0, 0.0, 0.0, 0.0, 0.0, 0.0, 0.0, 0.0, 0.0, 0.0, 0.0, 0.0, 0.0, 0.0, 0.0, 0.0, 0.0, 0.0, 0.0, 0.0, 0.0, 0.0, 0.0, 0.0, 0.0, 0.0, 0.0, 0.0, 0.0, 0.0, 0.0, 0.0, 0.0, 0.0, 0.0, 0.0, 0.0, 0.0, 0.0, 0.0, 0.0, 0.0, 0.0, 0.0, 0.0, 0.0, 0.0, 0.0, 0.0, 0.0, 0.0, 0.0, 0.0, 0.0, 0.0, 0.0, 0.0, 0.0, 0.0, 0.0, 0.0, 0.0, 0.0, 0.0, 0.0, 0.0, 0.0, 0.0, 0.0, 0.0, 0.0, 0.0, 0.0, 0.0, 0.0, 0.0, 0.0, 0.0, 0.0, 0.0, 0.0, 0.0, 0.0, 0.0, 0.0, 0.0, 0.0, 0.0, 0.0, 0.0, 0.0, 0.0, 0.0, 0.0, 0.0, 0.0, 0.0, 0.0, 0.0, 0.0, 0.0, 0.0, 0.0, 0.0, 0.0, 0.0, 0.0, 0.0, 0.0, 0.0, 0.0, 0.0, 0.0, 0.0, 0.0, 0.0, 0.0, 0.0, 0.0, 0.0, 0.0, 0.0, 0.0, 0.0, 0.0, 0.0, 0.0, 0.0, 0.0, 0.0, 0.0, 0.0, 0.0, 0.0, 0.0, 0.0, 0.0, 0.0, 0.0, 0.0, 0.0, 0.0, 0.0, 0.0, 0.0, 0.0, 0.0, 0.0, 0.0, 0.0, 0.0, 0.0, 0.0, 0.0, 0.0, 0.0, 0.0, 0.0, 0.0, 0.0, 0.0, 0.0, 0.0, 0.0, 0.0, 0.0, 0.0, 0.0, 0.0, 0.0, 0.0, 0.0, 0.0, 0.0, 0.0, 0.0, 0.532, 0.016, 0.5319, 0.9985, 0.5, 0.9985, 0.5, 0.016, 0.5, 0.016, 0.5, 0.9985, 0.4681, 0.9985, 0.468, 0.016, 0.468, 0.016, 0.4681, 0.9985, 0.4362, 0.9985, 0.436, 0.016, 0.436, 0.016, 0.4362, 0.9985, 0.4043, 0.9985, 0.4041, 0.016, 0.4041, 0.016, 0.4043, 0.9985, 0.3725, 0.9985, 0.3722, 0.016, 0.3722, 0.016, 0.3725, 0.9985, 0.3407, 0.9985, 0.3403, 0.016, 0.3403, 0.016, 0.3407, 0.9985, 0.309, 0.9985, 0.3086, 0.016, 0.3086, 0.016, 0.309, 0.9985, 0.2774, 0.9985, 0.2769, 0.016, 0.2769, 0.016, 0.2774, 0.9985, 0.246, 0.9985, 0.2454, 0.016, 0.2454, 0.016, 0.246, 0.9985, 0.2146, 0.9985, 0.2139, 0.016, 0.2139, 0.016, 0.2146, 0.9985, 0.1834, 0.9985, 0.1827, 0.016, 0.1827, 0.016, 0.1834, 0.9985, 0.1524, 0.9985, 0.1515, 0.016, 0.1515, 0.016, 0.1524, 0.9985, 0.1215, 0.9985, 0.1206, 0.016, 0.1206, 0.016, 0.1215, 0.9985, 0.09081, 0.9985, 0.08984, 0.016, 0.08984, 0.016, 0.09081, 0.9985, 0.06034, 0.9985, 0.05929, 0.016, 0.05929, 0.016, 0.06034, 0.9985, 0.03009, 0.9985, 0.02897, 0.016, 0.02897, 0.016, 0.03009, 0.9985, 7.004e-05, 0.9985, -0.001117, 0.016, 1.001, 0.016, 0.9999, 0.9985, 0.9699, 0.9985, 0.971, 0.016, 0.971, 0.016, 0.9699, 0.9985, 0.9397, 0.9985, 0.9407, 0.016, 0.9407, 0.016, 0.9397, 0.9985, 0.9092, 0.9985, 0.9102, 0.016, 0.9102, 0.016, 0.9092, 0.9985, 0.8785, 0.9985, 0.8794, 0.016, 0.8794, 0.016, 0.8785, 0.9985, 0.8477, 0.9985, 0.8485, 0.016, 0.8485, 0.016, 0.8477, 0.9985, 0.8166, 0.9985, 0.8173, 0.016, 0.8173, 0.016, 0.8166, 0.9985, 0.7854, 0.9985, 0.7861, 0.016, 0.7861, 0.016, 0.7854, 0.9985, 0.7541, 0.9985, 0.7546, 0.016, 0.7546, 0.016, 0.7541, 0.9985, 0.7226, 0.9985, 0.7231, 0.016, 0.7231, 0.016, 0.7226, 0.9985, 0.691, 0.9985, 0.6914, 0.016, 0.6914, 0.016, 0.691, 0.9985, 0.6593, 0.9985, 0.6597, 0.016, 0.6597, 0.016, 0.6593, 0.9985, 0.6276, 0.9985, 0.6278, 0.016, 0.6278, 0.016, 0.6276, 0.9985, 0.5957, 0.9985, 0.5959, 0.016, 0.0, 0.0, 0.0, 0.0, 0.0, 0.0, 0.0, 0.0, 0.0, 0.0, 0.0, 0.0, 0.0, 0.0, 0.0, 0.0, 0.0, 0.0, 0.0, 0.0, 0.0, 0.0, 0.0, 0.0, 0.0, 0.0, 0.0, 0.0, 0.0, 0.0, 0.0, 0.0, 0.0, 0.0, 0.0, 0.0, 0.0, 0.0, 0.0, 0.0, 0.0, 0.0, 0.0, 0.0, 0.0, 0.0, 0.0, 0.0, 0.0, 0.0, 0.0, 0.0, 0.0, 0.0, 0.0, 0.0, 0.0, 0.0, 0.0, 0.0, 0.0, 0.0, 0.0, 0.0, 0.564, 0.016, 0.5638, 0.9985, 0.5319, 0.9985, 0.532, 0.016, 0.5959, 0.016, 0.5957, 0.9985, 0.5638, 0.9985, 0.564, 0.016, 0.0, 0.0, 0.0, 0.0, 0.0, 0.0, 0.0, 0.0, 0.0, 0.0, 0.0, 0.0, 0.0, 0.0, 0.0, 0.0, 0.0, 0.0, 0.0, 0.0, 0.0, 0.0, 0.0, 0.0, 0.0, 0.0, 0.0, 0.0, 0.0, 0.0, 0.0, 0.0, 0.0, 0.0, 0.0, 0.0, 0.0, 0.0, 0.0, 0.0, 0.0, 0.0, 0.0, 0.0, 0.0, 0.0, 0.0, 0.0, 0.0, 0.0, 0.0, 0.0, 0.0, 0.0, 0.0, 0.0, 0.0, 0.0, 0.0, 0.0, 0.0, 0.0, 0.0, 0.0, 0.0, 0.0, 0.0, 0.0, 0.0, 0.0, 0.0, 0.0, 0.0, 0.0, 0.0, 0.0, 0.0, 0.0, 0.0, 0.0, 0.0, 0.0, 0.0, 0.0, 0.0, 0.0, 0.0, 0.0, 0.0, 0.0, 0.0, 0.0, 0.0, 0.0, 0.0, 0.0, 0.0, 0.0, 0.0, 0.0, 0.0, 0.0, 0.0, 0.0, 0.0, 0.0, 0.0, 0.0, 0.0, 0.0, 0.0, 0.0, 0.0, 0.0, 0.0, 0.0, 0.0, 0.0, 0.0, 0.0, 0.0, 0.0, 0.0, 0.0, 0.0, 0.0, 0.0, 0.0, 0.0, 0.0, 0.0, 0.0, 0.0, 0.0, 0.0, 0.0, 0.0, 0.0, 0.0, 0.0, 0.0, 0.0, 0.0, 0.0, 0.0, 0.0, 0.0, 0.0, 0.0, 0.0, 0.0, 0.0, 0.0, 0.0, 0.0, 0.0, 0.0, 0.0, 0.0, 0.0, 0.0, 0.0, 0.0, 0.0, 0.0, 0.0, 0.0, 0.0, 0.0, 0.0, 0.0, 0.0, 0.0, 0.0, 0.0, 0.0, 0.0, 0.0, 0.0, 0.0, 0.0, 0.0, 0.0, 0.0, 0.0, 0.0, 0.0, 0.0, 0.0, 0.0, 0.0, 0.0, 0.0, 0.0, 0.0, 0.0, 0.0, 0.0, 0.0, 0.0, 0.0, 0.0, 0.0, 0.0, 0.0, 0.0, 0.0, 0.0, 0.0, 0.0, 0.0, 0.0, 0.0, 0.0, 0.0, 0.0, 0.0, 0.0, 0.0, 0.0, 0.0, 0.0, 0.0, 0.0, 0.0, 0.0, 0.0, 0.0, 0.0, 0.0, 0.0, 0.0, 0.0, 0.0, 0.0, 0.0, 0.0, 0.0, 0.0, 0.0, 0.0, 0.0, 0.0, 0.0, 0.0, 0.0, 0.0, 0.0, 0.0, 0.0, 0.0, 0.0, 0.0, 0.0, 0.0, 0.0, 0.0, 0.0, 0.0, 0.0, 0.0, 0.0, 0.0, 0.0, 0.0, 0.0, 0.0, 0.0, 0.0, 0.0, 0.0, 0.0, 0.0, 0.0, 0.0, 0.0, 0.0, 0.0, 0.0, 0.0, 0.0, 0.0, 0.0, 0.0, 0.0, 0.0, 0.0, 0.0, 0.0, 0.0, 0.0, 0.0, 0.0, 0.0, 0.0, 0.0, 0.0, 0.0, 0.0, 0.0, 0.0, 0.0, 0.0, 0.0, 0.0, 0.0, 0.0, 0.0, 0.0, 0.0, 0.0, 0.0, 0.0, 0.0, 0.0, 0.0, 0.0, 0.0, 0.0, 0.0, 0.0, 0.0, 0.0, 0.0, 0.0, 0.0, 0.0, 0.0, 0.0, 0.0, 0.0, 0.0, 0.0, 0.0, 0.0, 0.0, 0.0, 0.0, 0.0, 0.0, 0.0, 0.0, 0.0, 0.0, 0.0, 0.0, 0.0, 0.0, 0.0, 0.0, 0.0, 0.0, 0.0, 0.0, 0.0, 0.0, 0.0, 0.0, 0.0, 0.0, 0.0, 0.0, 0.0, 0.0, 0.0, 0.0, 0.0, 0.0, 0.0, 0.0, 0.0, 0.0, 0.0, 0.0, 0.0, 0.0, 0.0, 0.0, 0.0, 0.0, 0.0, 0.0, 0.0, 0.0, 0.0, 0.0, 0.0, 0.0, 0.0, 0.0, 0.0, 0.0, 0.0, 0.0, 0.0, 0.0, 0.0, 0.0, 0.0, 0.0, 0.0, 0.0, 0.0, 0.0, 0.0, 0.0, 0.0, 0.0, 0.0, 0.0, 0.0, 0.0, 0.0, 0.0, 0.0, 0.0, 0.0, 0.0, 0.0, 0.0, 0.0, 0.0, 0.0, 0.0, 0.0, 0.0, 0.0, 0.0, 0.0, 0.0, 0.0, 0.0, 0.0, 0.0, 0.0, 0.0, 0.0, 0.0, 0.0, 0.0, 0.0, 0.0, 0.0, 0.0, 0.0, 0.0, 0.0, 0.0, 0.0, 0.0, 0.0, 0.0, 0.0, 0.0, 0.0, 0.0, 0.0, 0.0, 0.0, 0.0, 0.0, 0.0, 0.0, 0.0, 0.0, 0.0, 0.0, 0.0, 0.0, 0.0, 0.0, 0.0, 0.0, 0.0, 0.0, 0.0, 0.0, 0.0, 0.0, 0.0, 0.0, 0.0, 0.0, 0.0, 0.0, 0.0, 0.0, 0.0, 0.0, 0.0, 0.0, 0.0, 0.0, 0.0, 0.0, 0.0, 0.0, 0.0, 0.0, 0.0, 0.0, 0.0, 0.0, 0.0, 0.0, 0.0, 0.0, 0.0, 0.0, 0.0, 0.0, 0.0, 0.0, 0.0, 0.0, 0.0, 0.0, 0.0, 0.0, 0.0, 0.0, 0.0, 0.0, 0.0, 0.0, 0.0, 0.0, 0.0, 0.0, 0.0, 0.0, 0.0, 0.0, 0.0, 0.0, 0.0, 0.0, 0.0, 0.0, 0.0, 0.0, 0.0, 0.0, 0.0, 0.0, 0.0, 0.0, 0.0, 0.0, 0.0, 0.0, 0.0, 0.0, 0.0, 0.0, 0.0, 0.0, 0.0, 0.0, 0.0, 0.0, 0.0, 0.0, 0.0, 0.0, 0.0, 0.0, 0.0, 0.0, 0.0, 0.0, 0.0, 0.0, 0.0, 0.0, 0.0])
me_cylinder_001.materials.append(mat_dekselwit)
me_cylinder_001.materials.append(mat_rietjewit)
me_cylinder_001.materials.append(mat_sufgrijs)
me_cylinder_001.materials.append(mat_label)
me_cylinder_001.use_remesh_preserve_volume = False
me_cylinder_001.use_remesh_preserve_attributes = False
me_cylinder_001.use_mirror_vertex_groups = False
me_cylinder_001.update()

# ---- objects
ob_lamp_002 = bpy.data.objects.new('Lamp.002', light_lamp_002)
ob_lamp_001 = bpy.data.objects.new('Lamp.001', light_lamp_001)
ob_colading = bpy.data.objects.new('ColaDing', me_cylinder_001)
ob_lamp = bpy.data.objects.new('Lamp', light_lamp)
ob_camera = bpy.data.objects.new('Camera', cam_camera)

# ---- transforms, parenting, visibility, modifiers, constraints
ob_lamp_002.location = (-4.577, -2.409, -3.036)
ob_lamp_002.rotation_euler = (0.6503, 0.05522, 1.866)
ob_lamp_002.lock_rotations_4d = False
ob_lamp_002.empty_display_type = 'ARROWS'
ob_lamp_002.color = (0.0, 0.0, 0.0, 0.0)
ob_lamp_002.lineart.crease_threshold = 0.0
ob_lamp_001.location = (-1.588, 5.92, 3.94)
ob_lamp_001.rotation_euler = (0.6503, 0.05522, 1.866)
ob_lamp_001.lock_rotations_4d = False
ob_lamp_001.empty_display_type = 'ARROWS'
ob_lamp_001.color = (0.0, 0.0, 0.0, 0.0)
ob_lamp_001.lineart.crease_threshold = 0.0
ob_colading.location = (0.0, 0.0, 1.0)
ob_colading.lineart.crease_threshold = 0.0
ob_lamp.location = (4.076, 1.005, 5.904)
ob_lamp.rotation_euler = (0.6503, 0.05522, 1.866)
ob_lamp.lock_rotations_4d = False
ob_lamp.empty_display_type = 'ARROWS'
ob_lamp.color = (0.0, 0.0, 0.0, 0.0)
ob_lamp.lineart.crease_threshold = 0.0
ob_camera.location = (7.481, -6.508, 5.344)
ob_camera.rotation_euler = (1.217, 0.01082, 0.8248)
ob_camera.lock_rotations_4d = False
ob_camera.empty_display_type = 'ARROWS'
ob_camera.color = (0.0, 0.0, 0.0, 0.0)
ob_camera.display_type = 'WIRE'
ob_camera.lineart.crease_threshold = 0.0

# ---- collection membership
col_collection_1.objects.link(ob_lamp_002)
col_collection_1.objects.link(ob_lamp_001)
col_collection_1.objects.link(ob_colading)
col_collection_1.objects.link(ob_lamp)
col_collection_1.objects.link(ob_camera)

# ---- scene / render settings (as saved in the file)
scene.camera = ob_camera
scene.frame_start = 1; scene.frame_end = 250; scene.frame_set(1)
scene.render.engine = 'BLENDER_EEVEE_NEXT'
scene.render.resolution_percentage = 50
scene.render.dither_intensity = 0.0
scene.cycles.use_denoising = False
scene.cycles.samples = 10
scene.cycles.sampling_pattern = 'TABULATED_SOBOL'
scene.cycles.light_sampling_threshold = 0.0
scene.cycles.use_adaptive_sampling = False
scene.cycles.use_light_tree = False
scene.cycles.blur_glossy = 0.0
scene.cycles.volume_bounces = 1
scene.cycles.pixel_filter_type = 'GAUSSIAN'
scene.cycles.sample_clamp_indirect = 0.0
scene.view_settings.view_transform = 'Standard'
bpy.context.view_layer.update()
